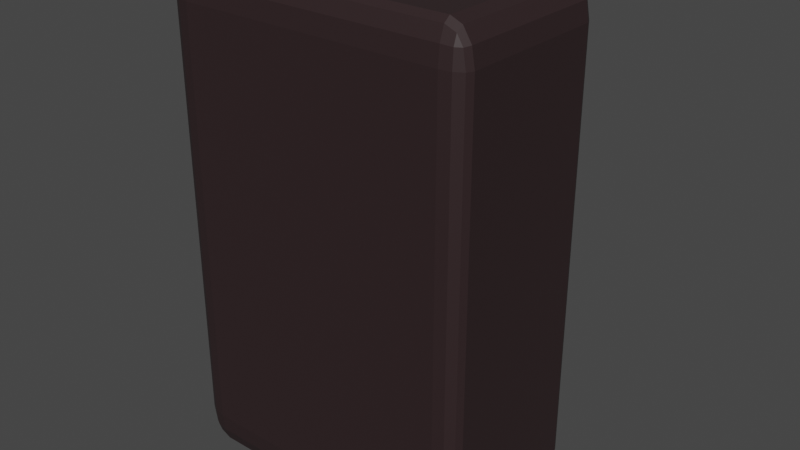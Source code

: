 # Source: chest_torch.blend  (saved by Blender 4.0.36; exported with 4.5.12 LTS)
import bpy
from mathutils import Matrix  # noqa: F401  (used for matrix-valued properties, if any)

bpy.ops.wm.read_factory_settings(use_empty=True)
scene = bpy.context.scene
scene.name = 'Scene'

# ---- collections
col_collection = bpy.data.collections.new('Collection'); scene.collection.children.link(col_collection)

# ---- materials (node trees are filled in below, after node groups)
mat_material = bpy.data.materials.new('Material')
mat_material.use_transparent_shadow = False
mat_material_001 = bpy.data.materials.new('Material.001')
mat_material_001.use_transparent_shadow = False

# ---- node groups
ng_auto_smooth = bpy.data.node_groups.new('Auto Smooth', 'GeometryNodeTree')
_s = ng_auto_smooth.interface.new_socket(name='Geometry', in_out='OUTPUT', socket_type='NodeSocketGeometry')
_s = ng_auto_smooth.interface.new_socket(name='Geometry', in_out='INPUT', socket_type='NodeSocketGeometry')
_s = ng_auto_smooth.interface.new_socket(name='Angle', in_out='INPUT', socket_type='NodeSocketFloat')
_s.subtype = 'ANGLE'
_s.min_value = 0.0
_s.max_value = 3.142
ng_auto_smooth.is_modifier = True
_N = ng_auto_smooth.nodes; _L = ng_auto_smooth.links
n0 = _N.new('NodeGroupOutput'); n0.name = 'Group Output'; n0.location = (480, -100)
n1 = _N.new('NodeGroupInput'); n1.name = 'Group Input'; n1.location = (-420, -300)
n2 = _N.new('NodeGroupInput'); n2.name = 'Group Input.001'; n2.location = (-60, -100)
n3 = _N.new('GeometryNodeSetShadeSmooth'); n3.name = 'Set Shade Smooth'; n3.location = (120, -100)
n3.domain = 'EDGE'
n4 = _N.new('GeometryNodeSetShadeSmooth'); n4.name = 'Set Shade Smooth.001'; n4.location = (300, -100)
n5 = _N.new('GeometryNodeInputMeshEdgeAngle'); n5.name = 'Edge Angle'; n5.location = (-420, -220)
n6 = _N.new('GeometryNodeInputEdgeSmooth'); n6.name = 'Is Edge Smooth'; n6.location = (-60, -160)
n7 = _N.new('GeometryNodeInputShadeSmooth'); n7.name = 'Is Face Smooth'; n7.location = (-240, -340)
n8 = _N.new('FunctionNodeBooleanMath'); n8.name = 'Boolean Math'; n8.location = (-60, -220)
n9 = _N.new('FunctionNodeCompare'); n9.name = 'Compare'; n9.location = (-240, -180)
n9.operation = 'LESS_EQUAL'
_L.new(n5.outputs[0], n9.inputs[0])
_L.new(n4.outputs[0], n0.inputs[0])
_L.new(n1.outputs[1], n9.inputs[1])
_L.new(n9.outputs[0], n8.inputs[0])
_L.new(n7.outputs[0], n8.inputs[1])
_L.new(n2.outputs[0], n3.inputs[0])
_L.new(n6.outputs[0], n3.inputs[1])
_L.new(n3.outputs[0], n4.inputs[0])
_L.new(n8.outputs[0], n3.inputs[2])
n0.is_active_output = True

# ---- material node trees
mat_material.use_nodes = True; mat_material.node_tree.nodes.clear()
_N = mat_material.node_tree.nodes; _L = mat_material.node_tree.links
n0 = _N.new('ShaderNodeBsdfPrincipled'); n0.name = 'Principled BSDF'; n0.location = (10, 300)
n0.inputs[0].default_value = (0.1078, 0.1078, 0.1078, 1.0)
n0.inputs[3].default_value = 1.45
n1 = _N.new('ShaderNodeOutputMaterial'); n1.name = 'Material Output'; n1.location = (300, 300)
_L.new(n0.outputs[0], n1.inputs[0])
n1.is_active_output = True
mat_material_001.use_nodes = True; mat_material_001.node_tree.nodes.clear()
_N = mat_material_001.node_tree.nodes; _L = mat_material_001.node_tree.links
n0 = _N.new('ShaderNodeBsdfPrincipled'); n0.name = 'Principled BSDF'; n0.location = (10, 300)
n0.inputs[0].default_value = (0.02877, 0.01613, 0.0173, 1.0)
n0.inputs[3].default_value = 1.45
n1 = _N.new('ShaderNodeOutputMaterial'); n1.name = 'Material Output'; n1.location = (300, 300)
_L.new(n0.outputs[0], n1.inputs[0])
n1.is_active_output = True

# ---- world
world_world = bpy.data.worlds.new('World'); scene.world = world_world
world_world.use_nodes = True; world_world.node_tree.nodes.clear()
_N = world_world.node_tree.nodes; _L = world_world.node_tree.links
n0 = _N.new('ShaderNodeOutputWorld'); n0.name = 'World Output'; n0.location = (300, 300)
n1 = _N.new('ShaderNodeBackground'); n1.name = 'Background'; n1.location = (10, 300)
n1.inputs[0].default_value = (0.05088, 0.05088, 0.05088, 1.0)
_L.new(n1.outputs[0], n0.inputs[0])
n0.is_active_output = True
world_world.color = (0.05088, 0.05088, 0.05088)
world_world.use_sun_shadow = False
world_world.sun_shadow_jitter_overblur = 0.0

# ---- meshes
me_v_lec = bpy.data.meshes.new('Válec')
me_v_lec.from_pydata([(0.2792, 1.403, -1.246), (-1.857e-07, 1.431, -1.246), (0.5476, 1.322, -1.246), (0.795, 1.19, -1.246), (1.012, 1.012, -1.246), (1.19, 0.795, -1.246), (1.322, 0.5476, -1.246), (1.403, 0.2792, -1.246), (1.431, -3.128e-08, -1.246), (1.403, -0.2792, -1.246), (1.322, -0.5476, -1.246), (1.19, -0.795, -1.246), (1.012, -1.012, -1.246), (0.795, -1.19, -1.246), (0.5476, -1.322, -1.246), (0.2792, -1.403, -1.246), (-3.108e-07, -1.431, -1.246), (-0.2792, -1.403, -1.246), (-0.5476, -1.322, -1.246), (-0.795, -1.19, -1.246), (-1.012, -1.012, -1.246), (-1.19, -0.795, -1.246), (-1.322, -0.5476, -1.246), (-1.403, -0.2792, -1.246), (-1.431, 4.833e-08, -1.246), (-1.403, 0.2792, -1.246), (-1.322, 0.5476, -1.246), (-1.19, 0.795, -1.246), (-1.012, 1.012, -1.246), (-0.795, 1.19, -1.246), (-0.5476, 1.322, -1.246), (-0.2792, 1.403, -1.246), (0.05236, 0.2632, -0.9599), (0.2649, 1.332, 1.318), (0.251, 1.262, 1.424), (0.2583, 1.299, 1.399), (0.2632, 1.323, 1.362), (-4.301e-07, 1.358, 1.318), (2.367e-06, 0.2684, -0.9599), (-4.415e-07, 1.349, 1.362), (-4.661e-07, 1.324, 1.399), (-4.995e-07, 1.287, 1.424), (0.1027, 0.248, -0.9599), (0.5197, 1.255, 1.318), (0.4924, 1.189, 1.424), (0.5067, 1.223, 1.399), (0.5163, 1.247, 1.362), (0.1491, 0.2232, -0.9599), (0.7545, 1.129, 1.318), (0.7149, 1.07, 1.424), (0.7357, 1.101, 1.399), (0.7496, 1.122, 1.362), (0.1898, 0.1898, -0.9599), (0.9602, 0.9602, 1.318), (0.9099, 0.9099, 1.424), (0.9363, 0.9363, 1.399), (0.954, 0.954, 1.362), (0.2232, 0.1491, -0.9599), (1.129, 0.7545, 1.318), (1.07, 0.7149, 1.424), (1.101, 0.7357, 1.399), (1.122, 0.7496, 1.362), (0.248, 0.1027, -0.9599), (1.255, 0.5197, 1.318), (1.189, 0.4924, 1.424), (1.223, 0.5067, 1.399), (1.247, 0.5163, 1.362), (0.2632, 0.05236, -0.9599), (1.332, 0.2649, 1.318), (1.262, 0.251, 1.424), (1.299, 0.2583, 1.399), (1.323, 0.2632, 1.362), (0.2684, 7.721e-09, -0.9599), (1.358, -2.798e-08, 1.318), (1.287, -2.411e-08, 1.424), (1.324, -2.621e-08, 1.399), (1.349, -2.749e-08, 1.362), (0.2632, -0.05236, -0.9599), (1.332, -0.2649, 1.318), (1.262, -0.251, 1.424), (1.299, -0.2583, 1.399), (1.323, -0.2632, 1.362), (0.248, -0.1027, -0.9599), (1.255, -0.5197, 1.318), (1.189, -0.4924, 1.424), (1.223, -0.5067, 1.399), (1.247, -0.5163, 1.362), (0.2232, -0.1491, -0.9599), (1.129, -0.7545, 1.318), (1.07, -0.7149, 1.424), (1.101, -0.7357, 1.399), (1.122, -0.7496, 1.362), (0.1898, -0.1898, -0.9599), (0.9602, -0.9602, 1.318), (0.9099, -0.9099, 1.424), (0.9363, -0.9363, 1.399), (0.954, -0.954, 1.362), (0.1491, -0.2232, -0.9599), (0.7545, -1.129, 1.318), (0.7149, -1.07, 1.424), (0.7357, -1.101, 1.399), (0.7496, -1.122, 1.362), (0.1027, -0.248, -0.9599), (0.5197, -1.255, 1.318), (0.4924, -1.189, 1.424), (0.5067, -1.223, 1.399), (0.5163, -1.247, 1.362), (0.05236, -0.2632, -0.9599), (0.2649, -1.332, 1.318), (0.251, -1.262, 1.424), (0.2583, -1.299, 1.399), (0.2632, -1.323, 1.362), (3.053e-06, -0.2684, -0.9599), (-5.488e-07, -1.358, 1.318), (-5.5e-07, -1.287, 1.424), (-5.522e-07, -1.324, 1.399), (-5.518e-07, -1.349, 1.362), (-0.05236, -0.2632, -0.9599), (-0.2649, -1.332, 1.318), (-0.251, -1.262, 1.424), (-0.2583, -1.299, 1.399), (-0.2632, -1.323, 1.362), (-0.1027, -0.248, -0.9599), (-0.5197, -1.255, 1.318), (-0.4924, -1.189, 1.424), (-0.5067, -1.223, 1.399), (-0.5163, -1.247, 1.362), (-0.1491, -0.2232, -0.9599), (-0.7545, -1.129, 1.318), (-0.7149, -1.07, 1.424), (-0.7357, -1.101, 1.399), (-0.7496, -1.122, 1.362), (-0.1898, -0.1898, -0.9599), (-0.9602, -0.9602, 1.318), (-0.9099, -0.9099, 1.424), (-0.9363, -0.9363, 1.399), (-0.954, -0.954, 1.362), (-0.2232, -0.1491, -0.9599), (-1.129, -0.7545, 1.318), (-1.07, -0.7149, 1.424), (-1.101, -0.7357, 1.399), (-1.122, -0.7496, 1.362), (-0.248, -0.1027, -0.9599), (-1.255, -0.5197, 1.318), (-1.189, -0.4924, 1.424), (-1.223, -0.5067, 1.399), (-1.247, -0.5163, 1.362), (-0.2632, -0.05236, -0.9599), (-1.332, -0.2649, 1.318), (-1.262, -0.251, 1.424), (-1.299, -0.2583, 1.399), (-1.323, -0.2632, 1.362), (-0.2684, 2.068e-08, -0.9599), (-1.358, 4.757e-08, 1.318), (-1.287, 4.673e-08, 1.424), (-1.324, 4.713e-08, 1.399), (-1.349, 4.748e-08, 1.362), (-0.2632, 0.05236, -0.9599), (-1.332, 0.2649, 1.318), (-1.262, 0.251, 1.424), (-1.299, 0.2583, 1.399), (-1.323, 0.2632, 1.362), (-0.248, 0.1027, -0.9599), (-1.255, 0.5197, 1.318), (-1.189, 0.4924, 1.424), (-1.223, 0.5067, 1.399), (-1.247, 0.5163, 1.362), (-0.2232, 0.1491, -0.9599), (-1.129, 0.7545, 1.318), (-1.07, 0.7149, 1.424), (-1.101, 0.7357, 1.399), (-1.122, 0.7496, 1.362), (-0.1898, 0.1898, -0.9599), (-0.9602, 0.9602, 1.318), (-0.9099, 0.9099, 1.424), (-0.9363, 0.9363, 1.399), (-0.954, 0.954, 1.362), (-0.1491, 0.2232, -0.9599), (-0.7545, 1.129, 1.318), (-0.7149, 1.07, 1.424), (-0.7357, 1.101, 1.399), (-0.7496, 1.122, 1.362), (-0.1027, 0.248, -0.9599), (-0.5197, 1.255, 1.318), (-0.4924, 1.189, 1.424), (-0.5067, 1.223, 1.399), (-0.5163, 1.247, 1.362), (-0.05236, 0.2632, -0.9599), (-0.2649, 1.332, 1.318), (-0.251, 1.262, 1.424), (-0.2583, 1.299, 1.399), (-0.2632, 1.323, 1.362), (-5.37e-07, 1.243, 1.428), (0.2424, 1.219, 1.428), (0.4755, 1.148, 1.428), (0.6903, 1.033, 1.428), (0.8786, 0.8786, 1.428), (1.033, 0.6903, 1.428), (1.148, 0.4755, 1.428), (1.219, 0.2424, 1.428), (1.243, -2.164e-08, 1.428), (1.219, -0.2424, 1.428), (1.148, -0.4755, 1.428), (1.033, -0.6903, 1.428), (0.8786, -0.8786, 1.428), (0.6903, -1.033, 1.428), (0.4755, -1.148, 1.428), (0.2424, -1.219, 1.428), (-5.454e-07, -1.243, 1.428), (-0.2424, -1.219, 1.428), (-0.4755, -1.148, 1.428), (-0.6903, -1.033, 1.428), (-0.8786, -0.8786, 1.428), (-1.033, -0.6903, 1.428), (-1.148, -0.4755, 1.428), (-1.219, -0.2424, 1.428), (-1.243, 4.634e-08, 1.428), (-1.219, 0.2424, 1.428), (-1.148, 0.4755, 1.428), (-1.033, 0.6903, 1.428), (-0.8786, 0.8786, 1.428), (-0.6903, 1.033, 1.428), (-0.4755, 1.148, 1.428), (-0.2424, 1.219, 1.428), (1.104e-06, 0.6468, 0.04046), (2.344e-06, 0.3516, -0.9071), (0.0686, 0.3449, -0.9071), (0.1262, 0.6343, 0.04046), (0.1346, 0.3248, -0.9071), (0.2475, 0.5975, 0.04046), (0.1953, 0.2924, -0.9071), (0.3593, 0.5378, 0.04046), (0.2486, 0.2486, -0.9071), (0.4573, 0.4573, 0.04046), (0.2924, 0.1953, -0.9071), (0.5378, 0.3593, 0.04046), (0.3248, 0.1346, -0.9071), (0.5975, 0.2475, 0.04046), (0.3449, 0.0686, -0.9071), (0.6343, 0.1262, 0.04046), (0.3516, 5.229e-09, -0.9071), (0.6468, -3.609e-09, 0.04046), (0.3449, -0.0686, -0.9071), (0.6343, -0.1262, 0.04046), (0.3248, -0.1346, -0.9071), (0.5975, -0.2475, 0.04046), (0.2924, -0.1953, -0.9071), (0.5378, -0.3593, 0.04046), (0.2486, -0.2486, -0.9071), (0.4573, -0.4573, 0.04046), (0.1953, -0.2924, -0.9071), (0.3593, -0.5378, 0.04046), (0.1346, -0.3248, -0.9071), (0.2475, -0.5975, 0.04046), (0.0686, -0.3449, -0.9071), (0.1262, -0.6343, 0.04046), (2.97e-06, -0.3516, -0.9071), (1.519e-06, -0.6468, 0.04046), (-0.06859, -0.3449, -0.9071), (-0.1262, -0.6343, 0.04046), (-0.1346, -0.3248, -0.9071), (-0.2475, -0.5975, 0.04046), (-0.1953, -0.2924, -0.9071), (-0.3593, -0.5378, 0.04046), (-0.2486, -0.2486, -0.9071), (-0.4573, -0.4573, 0.04046), (-0.2923, -0.1953, -0.9071), (-0.5378, -0.3593, 0.04046), (-0.3248, -0.1346, -0.9071), (-0.5975, -0.2475, 0.04046), (-0.3448, -0.0686, -0.9071), (-0.6343, -0.1262, 0.04046), (-0.3516, 2.286e-08, -0.9071), (-0.6467, 3.059e-08, 0.04046), (-0.3448, 0.0686, -0.9071), (-0.6343, 0.1262, 0.04046), (-0.3248, 0.1346, -0.9071), (-0.5975, 0.2475, 0.04046), (-0.2923, 0.1953, -0.9071), (-0.5378, 0.3593, 0.04046), (-0.2486, 0.2486, -0.9071), (-0.4573, 0.4573, 0.04046), (-0.1953, 0.2924, -0.9071), (-0.3593, 0.5378, 0.04046), (-0.1346, 0.3248, -0.9071), (-0.2475, 0.5975, 0.04046), (-0.06859, 0.3449, -0.9071), (-0.1262, 0.6343, 0.04046), (1.504e-06, 0.2242, -0.3709), (0.04373, 0.2199, -0.3709), (0.08579, 0.2071, -0.3709), (0.1245, 0.1864, -0.3709), (0.1585, 0.1585, -0.3709), (0.1864, 0.1245, -0.3709), (0.2071, 0.08578, -0.3709), (0.2199, 0.04373, -0.3709), (0.2242, 5.103e-08, -0.3709), (0.2199, -0.04373, -0.3709), (0.2071, -0.08578, -0.3709), (0.1864, -0.1245, -0.3709), (0.1585, -0.1585, -0.3709), (0.1245, -0.1864, -0.3709), (0.08578, -0.2071, -0.3709), (0.04373, -0.2199, -0.3709), (2.228e-06, -0.2242, -0.3709), (-0.04373, -0.2199, -0.3709), (-0.08578, -0.2071, -0.3709), (-0.1245, -0.1864, -0.3709), (-0.1585, -0.1585, -0.3709), (-0.1864, -0.1245, -0.3709), (-0.2071, -0.08578, -0.3709), (-0.2199, -0.04373, -0.3709), (-0.2242, 5.123e-08, -0.3709), (-0.2199, 0.04373, -0.3709), (-0.2071, 0.08578, -0.3709), (-0.1864, 0.1245, -0.3709), (-0.1585, 0.1585, -0.3709), (-0.1245, 0.1864, -0.3709), (-0.08578, 0.2071, -0.3709), (-0.04373, 0.2199, -0.3709), (-5.396e-07, 1.201, 1.417), (-4.846e-07, 1.136, 1.35), (-5.363e-07, 1.182, 1.406), (-5.247e-07, 1.163, 1.39), (-5.066e-07, 1.146, 1.37), (0.2216, 1.114, 1.35), (0.2344, 1.178, 1.417), (0.2237, 1.124, 1.37), (0.2268, 1.14, 1.39), (0.2306, 1.159, 1.406), (0.4347, 1.05, 1.35), (0.4598, 1.11, 1.417), (0.4387, 1.059, 1.37), (0.4449, 1.074, 1.39), (0.4523, 1.092, 1.406), (0.6311, 0.9445, 1.35), (0.6675, 0.999, 1.417), (0.6369, 0.9532, 1.37), (0.6459, 0.9666, 1.39), (0.6566, 0.9827, 1.406), (0.8033, 0.8033, 1.35), (0.8496, 0.8496, 1.417), (0.8107, 0.8107, 1.37), (0.822, 0.822, 1.39), (0.8357, 0.8357, 1.406), (0.9445, 0.6311, 1.35), (0.999, 0.6675, 1.417), (0.9532, 0.6369, 1.37), (0.9666, 0.6459, 1.39), (0.9827, 0.6566, 1.406), (1.05, 0.4347, 1.35), (1.11, 0.4598, 1.417), (1.059, 0.4387, 1.37), (1.074, 0.4449, 1.39), (1.092, 0.4523, 1.406), (1.114, 0.2216, 1.35), (1.178, 0.2344, 1.417), (1.124, 0.2237, 1.37), (1.14, 0.2268, 1.39), (1.159, 0.2306, 1.406), (1.136, -1.826e-08, 1.35), (1.201, -2.04e-08, 1.417), (1.146, -1.858e-08, 1.37), (1.163, -1.914e-08, 1.39), (1.182, -1.975e-08, 1.406), (1.114, -0.2216, 1.35), (1.178, -0.2344, 1.417), (1.124, -0.2237, 1.37), (1.14, -0.2268, 1.39), (1.159, -0.2306, 1.406), (1.05, -0.4347, 1.35), (1.11, -0.4598, 1.417), (1.059, -0.4387, 1.37), (1.074, -0.4449, 1.39), (1.092, -0.4523, 1.406), (0.9445, -0.6311, 1.35), (0.999, -0.6675, 1.417), (0.9532, -0.6369, 1.37), (0.9666, -0.6459, 1.39), (0.9827, -0.6566, 1.406), (0.8033, -0.8033, 1.35), (0.8496, -0.8496, 1.417), (0.8107, -0.8107, 1.37), (0.822, -0.822, 1.39), (0.8357, -0.8357, 1.406), (0.6311, -0.9445, 1.35), (0.6675, -0.999, 1.417), (0.6369, -0.9532, 1.37), (0.6459, -0.9666, 1.39), (0.6566, -0.9827, 1.406), (0.4347, -1.05, 1.35), (0.4598, -1.11, 1.417), (0.4387, -1.059, 1.37), (0.4449, -1.074, 1.39), (0.4523, -1.092, 1.406), (0.2216, -1.114, 1.35), (0.2344, -1.178, 1.417), (0.2237, -1.124, 1.37), (0.2268, -1.14, 1.39), (0.2306, -1.159, 1.406), (-4.198e-07, -1.136, 1.35), (-5.2e-07, -1.201, 1.417), (-4.491e-07, -1.146, 1.37), (-4.784e-07, -1.163, 1.39), (-5.033e-07, -1.182, 1.406), (-0.2216, -1.114, 1.35), (-0.2344, -1.178, 1.417), (-0.2237, -1.124, 1.37), (-0.2268, -1.14, 1.39), (-0.2306, -1.159, 1.406), (-0.4347, -1.05, 1.35), (-0.4598, -1.11, 1.417), (-0.4387, -1.059, 1.37), (-0.4449, -1.074, 1.39), (-0.4523, -1.092, 1.406), (-0.6311, -0.9445, 1.35), (-0.6675, -0.999, 1.417), (-0.6369, -0.9532, 1.37), (-0.6459, -0.9666, 1.39), (-0.6566, -0.9827, 1.406), (-0.8033, -0.8033, 1.35), (-0.8496, -0.8496, 1.417), (-0.8107, -0.8107, 1.37), (-0.822, -0.822, 1.39), (-0.8357, -0.8357, 1.406), (-0.9445, -0.6311, 1.35), (-0.999, -0.6675, 1.417), (-0.9532, -0.6369, 1.37), (-0.9666, -0.6459, 1.39), (-0.9827, -0.6566, 1.406), (-1.05, -0.4347, 1.35), (-1.11, -0.4598, 1.417), (-1.059, -0.4387, 1.37), (-1.074, -0.4449, 1.39), (-1.092, -0.4523, 1.406), (-1.114, -0.2216, 1.35), (-1.178, -0.2344, 1.417), (-1.124, -0.2237, 1.37), (-1.14, -0.2268, 1.39), (-1.159, -0.2306, 1.406), (-1.136, 4.341e-08, 1.35), (-1.201, 4.512e-08, 1.417), (-1.146, 4.368e-08, 1.37), (-1.163, 4.411e-08, 1.39), (-1.182, 4.46e-08, 1.406), (-1.114, 0.2216, 1.35), (-1.178, 0.2344, 1.417), (-1.124, 0.2237, 1.37), (-1.14, 0.2268, 1.39), (-1.159, 0.2306, 1.406), (-1.05, 0.4347, 1.35), (-1.11, 0.4598, 1.417), (-1.059, 0.4387, 1.37), (-1.074, 0.4449, 1.39), (-1.092, 0.4523, 1.406), (-0.9445, 0.6311, 1.35), (-0.999, 0.6675, 1.417), (-0.9532, 0.6369, 1.37), (-0.9666, 0.6459, 1.39), (-0.9827, 0.6566, 1.406), (-0.8033, 0.8033, 1.35), (-0.8496, 0.8496, 1.417), (-0.8107, 0.8107, 1.37), (-0.822, 0.822, 1.39), (-0.8357, 0.8357, 1.406), (-0.6311, 0.9445, 1.35), (-0.6675, 0.999, 1.417), (-0.6369, 0.9532, 1.37), (-0.6459, 0.9666, 1.39), (-0.6566, 0.9827, 1.406), (-0.4347, 1.05, 1.35), (-0.4598, 1.11, 1.417), (-0.4387, 1.059, 1.37), (-0.4449, 1.074, 1.39), (-0.4523, 1.092, 1.406), (-0.2216, 1.114, 1.35), (-0.2344, 1.178, 1.417), (-0.2237, 1.124, 1.37), (-0.2268, 1.14, 1.39), (-0.2306, 1.159, 1.406), (1.392e-06, 0.2684, -0.4064), (0.05236, 0.2632, -0.4064), (0.1027, 0.248, -0.4064), (0.1491, 0.2232, -0.4064), (0.1898, 0.1898, -0.4064), (0.2232, 0.1491, -0.4064), (0.248, 0.1027, -0.4064), (0.2632, 0.05236, -0.4064), (0.2684, 1.129e-08, -0.4064), (0.2632, -0.05236, -0.4064), (0.248, -0.1027, -0.4064), (0.2232, -0.1491, -0.4064), (0.1898, -0.1898, -0.4064), (0.1491, -0.2232, -0.4064), (0.1027, -0.248, -0.4064), (0.05236, -0.2632, -0.4064), (2.077e-06, -0.2684, -0.4064), (-0.05236, -0.2632, -0.4064), (-0.1027, -0.248, -0.4064), (-0.1491, -0.2232, -0.4064), (-0.1898, -0.1898, -0.4064), (-0.2232, -0.1491, -0.4064), (-0.248, -0.1027, -0.4064), (-0.2632, -0.05236, -0.4064), (-0.2684, 2.424e-08, -0.4064), (-0.2632, 0.05236, -0.4064), (-0.248, 0.1027, -0.4064), (-0.2232, 0.1491, -0.4064), (-0.1898, 0.1898, -0.4064), (-0.1491, 0.2232, -0.4064), (-0.1027, 0.248, -0.4064), (-0.05236, 0.2632, -0.4064), (-2.734e-07, 1.135, 1.117), (0.2214, 1.113, 1.117), (-0.2214, 1.113, 1.117), (0.4343, 1.048, 1.117), (0.6305, 0.9436, 1.117), (0.8024, 0.8024, 1.117), (0.9436, 0.6305, 1.117), (1.048, 0.4343, 1.117), (1.113, 0.2214, 1.117), (1.135, -1.896e-08, 1.117), (1.113, -0.2214, 1.117), (1.048, -0.4343, 1.117), (0.9436, -0.6305, 1.117), (0.8024, -0.8024, 1.117), (0.6305, -0.9436, 1.117), (0.4343, -1.048, 1.117), (0.2214, -1.113, 1.117), (-1.737e-07, -1.135, 1.117), (-0.2214, -1.113, 1.117), (-0.4343, -1.048, 1.117), (-0.6305, -0.9436, 1.117), (-0.8024, -0.8024, 1.117), (-0.9436, -0.6305, 1.117), (-1.048, -0.4343, 1.117), (-1.113, -0.2214, 1.117), (-1.135, 4.256e-08, 1.117), (-1.113, 0.2214, 1.117), (-1.048, 0.4343, 1.117), (-0.9436, 0.6305, 1.117), (-0.8024, 0.8024, 1.117), (-0.6305, 0.9436, 1.117), (-0.4343, 1.048, 1.117)], [], [(24, 23, 148, 153), (0, 2, 3, 4, 5, 6, 7, 8, 9, 10, 11, 12, 13, 14, 15, 16, 17, 18, 19, 20, 21, 22, 23, 24, 25, 26, 27, 28, 29, 30, 31, 1), (2, 0, 33, 43), (11, 10, 83, 88), (25, 24, 153, 158), (12, 11, 88, 93), (26, 25, 158, 163), (13, 12, 93, 98), (27, 26, 163, 168), (14, 13, 98, 103), (28, 27, 168, 173), (15, 14, 103, 108), (142, 137, 501, 502), (29, 28, 173, 178), (16, 15, 108, 113), (1, 31, 188, 37), (30, 29, 178, 183), (17, 16, 113, 118), (4, 3, 48, 53), (31, 30, 183, 188), (18, 17, 118, 123), (5, 4, 53, 58), (19, 18, 123, 128), (6, 5, 58, 63), (3, 2, 43, 48), (20, 19, 128, 133), (7, 6, 63, 68), (21, 20, 133, 138), (8, 7, 68, 73), (22, 21, 138, 143), (9, 8, 73, 78), (23, 22, 143, 148), (10, 9, 78, 83), (33, 37, 39, 36), (36, 39, 40, 35), (35, 40, 41, 34), (34, 41, 192, 193), (43, 33, 36, 46), (46, 36, 35, 45), (45, 35, 34, 44), (44, 34, 193, 194), (48, 43, 46, 51), (51, 46, 45, 50), (50, 45, 44, 49), (49, 44, 194, 195), (53, 48, 51, 56), (56, 51, 50, 55), (55, 50, 49, 54), (54, 49, 195, 196), (58, 53, 56, 61), (61, 56, 55, 60), (60, 55, 54, 59), (59, 54, 196, 197), (63, 58, 61, 66), (66, 61, 60, 65), (65, 60, 59, 64), (64, 59, 197, 198), (68, 63, 66, 71), (71, 66, 65, 70), (70, 65, 64, 69), (69, 64, 198, 199), (73, 68, 71, 76), (76, 71, 70, 75), (75, 70, 69, 74), (74, 69, 199, 200), (78, 73, 76, 81), (81, 76, 75, 80), (80, 75, 74, 79), (79, 74, 200, 201), (83, 78, 81, 86), (86, 81, 80, 85), (85, 80, 79, 84), (84, 79, 201, 202), (88, 83, 86, 91), (91, 86, 85, 90), (90, 85, 84, 89), (89, 84, 202, 203), (93, 88, 91, 96), (96, 91, 90, 95), (95, 90, 89, 94), (94, 89, 203, 204), (98, 93, 96, 101), (101, 96, 95, 100), (100, 95, 94, 99), (99, 94, 204, 205), (103, 98, 101, 106), (106, 101, 100, 105), (105, 100, 99, 104), (104, 99, 205, 206), (108, 103, 106, 111), (111, 106, 105, 110), (110, 105, 104, 109), (109, 104, 206, 207), (113, 108, 111, 116), (116, 111, 110, 115), (115, 110, 109, 114), (114, 109, 207, 208), (118, 113, 116, 121), (121, 116, 115, 120), (120, 115, 114, 119), (119, 114, 208, 209), (123, 118, 121, 126), (126, 121, 120, 125), (125, 120, 119, 124), (124, 119, 209, 210), (128, 123, 126, 131), (131, 126, 125, 130), (130, 125, 124, 129), (129, 124, 210, 211), (133, 128, 131, 136), (136, 131, 130, 135), (135, 130, 129, 134), (134, 129, 211, 212), (138, 133, 136, 141), (141, 136, 135, 140), (140, 135, 134, 139), (139, 134, 212, 213), (143, 138, 141, 146), (146, 141, 140, 145), (145, 140, 139, 144), (144, 139, 213, 214), (148, 143, 146, 151), (151, 146, 145, 150), (150, 145, 144, 149), (149, 144, 214, 215), (153, 148, 151, 156), (156, 151, 150, 155), (155, 150, 149, 154), (154, 149, 215, 216), (158, 153, 156, 161), (161, 156, 155, 160), (160, 155, 154, 159), (159, 154, 216, 217), (163, 158, 161, 166), (166, 161, 160, 165), (165, 160, 159, 164), (164, 159, 217, 218), (168, 163, 166, 171), (171, 166, 165, 170), (170, 165, 164, 169), (169, 164, 218, 219), (173, 168, 171, 176), (176, 171, 170, 175), (175, 170, 169, 174), (174, 169, 219, 220), (178, 173, 176, 181), (181, 176, 175, 180), (180, 175, 174, 179), (179, 174, 220, 221), (183, 178, 181, 186), (186, 181, 180, 185), (185, 180, 179, 184), (184, 179, 221, 222), (188, 183, 186, 191), (191, 186, 185, 190), (190, 185, 184, 189), (189, 184, 222, 223), (37, 188, 191, 39), (39, 191, 190, 40), (40, 190, 189, 41), (41, 189, 223, 192), (0, 1, 37, 33), (514, 512, 321, 475), (515, 516, 335, 330), (516, 517, 340, 335), (517, 518, 345, 340), (518, 519, 350, 345), (519, 520, 355, 350), (520, 521, 360, 355), (521, 522, 365, 360), (522, 523, 370, 365), (523, 524, 375, 370), (524, 525, 380, 375), (525, 526, 385, 380), (526, 527, 390, 385), (527, 528, 395, 390), (528, 529, 400, 395), (529, 530, 405, 400), (530, 531, 410, 405), (531, 532, 415, 410), (532, 533, 420, 415), (533, 534, 425, 420), (534, 535, 430, 425), (535, 536, 435, 430), (536, 537, 440, 435), (537, 538, 445, 440), (538, 539, 450, 445), (539, 540, 455, 450), (540, 541, 460, 455), (541, 542, 465, 460), (542, 543, 470, 465), (543, 514, 475, 470), (513, 515, 330, 325), (320, 326, 193, 192), (326, 331, 194, 193), (331, 336, 195, 194), (336, 341, 196, 195), (341, 346, 197, 196), (346, 351, 198, 197), (351, 356, 199, 198), (356, 361, 200, 199), (361, 366, 201, 200), (366, 371, 202, 201), (371, 376, 203, 202), (376, 381, 204, 203), (381, 386, 205, 204), (386, 391, 206, 205), (391, 396, 207, 206), (396, 401, 208, 207), (401, 406, 209, 208), (406, 411, 210, 209), (411, 416, 211, 210), (416, 421, 212, 211), (421, 426, 213, 212), (426, 431, 214, 213), (431, 436, 215, 214), (436, 441, 216, 215), (441, 446, 217, 216), (446, 451, 218, 217), (451, 456, 219, 218), (456, 461, 220, 219), (461, 466, 221, 220), (466, 471, 222, 221), (471, 476, 223, 222), (476, 320, 192, 223), (187, 38, 225, 286), (282, 284, 285, 543, 542, 283), (182, 187, 286, 284), (280, 282, 283, 542, 541, 281), (177, 182, 284, 282), (278, 280, 281, 541, 540, 279), (172, 177, 282, 280), (276, 278, 279, 540, 539, 277), (167, 172, 280, 278), (274, 276, 277, 539, 538, 275), (162, 167, 278, 276), (272, 274, 275, 538, 537, 273), (157, 162, 276, 274), (270, 272, 273, 537, 536, 271), (152, 157, 274, 272), (268, 270, 271, 536, 535, 269), (147, 152, 272, 270), (266, 268, 269, 535, 534, 267), (142, 147, 270, 268), (264, 266, 267, 534, 533, 265), (137, 142, 268, 266), (262, 264, 265, 533, 532, 263), (132, 137, 266, 264), (260, 262, 263, 532, 531, 261), (127, 132, 264, 262), (258, 260, 261, 531, 530, 259), (122, 127, 262, 260), (252, 254, 255, 528, 527, 253), (117, 122, 260, 258), (250, 252, 253, 527, 526, 251), (112, 117, 258, 256), (254, 256, 257, 529, 528, 255), (107, 112, 256, 254), (286, 225, 224, 512, 514, 287), (102, 107, 254, 252), (248, 250, 251, 526, 525, 249), (97, 102, 252, 250), (246, 248, 249, 525, 524, 247), (92, 97, 250, 248), (244, 246, 247, 524, 523, 245), (87, 92, 248, 246), (242, 244, 245, 523, 522, 243), (82, 87, 246, 244), (240, 242, 243, 522, 521, 241), (77, 82, 244, 242), (238, 240, 241, 521, 520, 239), (72, 77, 242, 240), (236, 238, 239, 520, 519, 237), (67, 72, 240, 238), (234, 236, 237, 519, 518, 235), (62, 67, 238, 236), (232, 234, 235, 518, 517, 233), (57, 62, 236, 234), (230, 232, 233, 517, 516, 231), (52, 57, 234, 232), (228, 230, 231, 516, 515, 229), (47, 52, 232, 230), (226, 228, 229, 515, 513, 227), (42, 47, 230, 228), (225, 226, 227, 513, 512, 224), (32, 42, 228, 226), (284, 286, 287, 514, 543, 285), (38, 32, 226, 225), (289, 288, 319, 318, 317, 316, 315, 314, 313, 312, 311, 310, 309, 308, 307, 306, 305, 304, 303, 302, 301, 300, 299, 298, 297, 296, 295, 294, 293, 292, 291, 290), (77, 72, 488, 489), (147, 142, 502, 503), (82, 77, 489, 490), (152, 147, 503, 504), (87, 82, 490, 491), (157, 152, 504, 505), (92, 87, 491, 492), (162, 157, 505, 506), (97, 92, 492, 493), (167, 162, 506, 507), (102, 97, 493, 494), (32, 38, 480, 481), (172, 167, 507, 508), (107, 102, 494, 495), (42, 32, 481, 482), (177, 172, 508, 509), (112, 107, 495, 496), (47, 42, 482, 483), (182, 177, 509, 510), (117, 112, 496, 497), (52, 47, 483, 484), (187, 182, 510, 511), (122, 117, 497, 498), (57, 52, 484, 485), (38, 187, 511, 480), (127, 122, 498, 499), (62, 57, 485, 486), (132, 127, 499, 500), (67, 62, 486, 487), (137, 132, 500, 501), (72, 67, 487, 488), (321, 325, 327, 324), (324, 327, 328, 323), (323, 328, 329, 322), (322, 329, 326, 320), (325, 330, 332, 327), (327, 332, 333, 328), (328, 333, 334, 329), (329, 334, 331, 326), (330, 335, 337, 332), (332, 337, 338, 333), (333, 338, 339, 334), (334, 339, 336, 331), (335, 340, 342, 337), (337, 342, 343, 338), (338, 343, 344, 339), (339, 344, 341, 336), (340, 345, 347, 342), (342, 347, 348, 343), (343, 348, 349, 344), (344, 349, 346, 341), (345, 350, 352, 347), (347, 352, 353, 348), (348, 353, 354, 349), (349, 354, 351, 346), (350, 355, 357, 352), (352, 357, 358, 353), (353, 358, 359, 354), (354, 359, 356, 351), (355, 360, 362, 357), (357, 362, 363, 358), (358, 363, 364, 359), (359, 364, 361, 356), (360, 365, 367, 362), (362, 367, 368, 363), (363, 368, 369, 364), (364, 369, 366, 361), (365, 370, 372, 367), (367, 372, 373, 368), (368, 373, 374, 369), (369, 374, 371, 366), (370, 375, 377, 372), (372, 377, 378, 373), (373, 378, 379, 374), (374, 379, 376, 371), (375, 380, 382, 377), (377, 382, 383, 378), (378, 383, 384, 379), (379, 384, 381, 376), (380, 385, 387, 382), (382, 387, 388, 383), (383, 388, 389, 384), (384, 389, 386, 381), (385, 390, 392, 387), (387, 392, 393, 388), (388, 393, 394, 389), (389, 394, 391, 386), (390, 395, 397, 392), (392, 397, 398, 393), (393, 398, 399, 394), (394, 399, 396, 391), (395, 400, 402, 397), (397, 402, 403, 398), (398, 403, 404, 399), (399, 404, 401, 396), (400, 405, 407, 402), (402, 407, 408, 403), (403, 408, 409, 404), (404, 409, 406, 401), (405, 410, 412, 407), (407, 412, 413, 408), (408, 413, 414, 409), (409, 414, 411, 406), (410, 415, 417, 412), (412, 417, 418, 413), (413, 418, 419, 414), (414, 419, 416, 411), (415, 420, 422, 417), (417, 422, 423, 418), (418, 423, 424, 419), (419, 424, 421, 416), (420, 425, 427, 422), (422, 427, 428, 423), (423, 428, 429, 424), (424, 429, 426, 421), (425, 430, 432, 427), (427, 432, 433, 428), (428, 433, 434, 429), (429, 434, 431, 426), (430, 435, 437, 432), (432, 437, 438, 433), (433, 438, 439, 434), (434, 439, 436, 431), (435, 440, 442, 437), (437, 442, 443, 438), (438, 443, 444, 439), (439, 444, 441, 436), (440, 445, 447, 442), (442, 447, 448, 443), (443, 448, 449, 444), (444, 449, 446, 441), (445, 450, 452, 447), (447, 452, 453, 448), (448, 453, 454, 449), (449, 454, 451, 446), (450, 455, 457, 452), (452, 457, 458, 453), (453, 458, 459, 454), (454, 459, 456, 451), (455, 460, 462, 457), (457, 462, 463, 458), (458, 463, 464, 459), (459, 464, 461, 456), (460, 465, 467, 462), (462, 467, 468, 463), (463, 468, 469, 464), (464, 469, 466, 461), (465, 470, 472, 467), (467, 472, 473, 468), (468, 473, 474, 469), (469, 474, 471, 466), (470, 475, 477, 472), (472, 477, 478, 473), (473, 478, 479, 474), (474, 479, 476, 471), (475, 321, 324, 477), (477, 324, 323, 478), (478, 323, 322, 479), (479, 322, 320, 476), (512, 513, 325, 321), (288, 289, 481, 480), (289, 290, 482, 481), (290, 291, 483, 482), (291, 292, 484, 483), (292, 293, 485, 484), (293, 294, 486, 485), (294, 295, 487, 486), (295, 296, 488, 487), (296, 297, 489, 488), (297, 298, 490, 489), (298, 299, 491, 490), (299, 300, 492, 491), (300, 301, 493, 492), (301, 302, 494, 493), (302, 303, 495, 494), (303, 304, 496, 495), (304, 305, 497, 496), (305, 306, 498, 497), (306, 307, 499, 498), (307, 308, 500, 499), (308, 309, 501, 500), (309, 310, 502, 501), (310, 311, 503, 502), (311, 312, 504, 503), (312, 313, 505, 504), (313, 314, 506, 505), (314, 315, 507, 506), (315, 316, 508, 507), (316, 317, 509, 508), (317, 318, 510, 509), (318, 319, 511, 510), (319, 288, 480, 511), (256, 258, 259, 530, 529, 257)])
me_v_lec.polygons.foreach_set('use_smooth', [True] * 482)
_uv = me_v_lec.uv_layers.new(name='UVMapa')
_uv.uv.foreach_set('vector', [0.25, 1.0, 0.2812, 1.0, 0.2812, 1.0, 0.25, 1.0, 0.9688, 1.0, 0.9375, 1.0, 0.9062, 1.0, 0.875, 1.0, 0.8438, 1.0, 0.8125, 1.0, 0.7812, 1.0, 0.75, 1.0, 0.7188, 1.0, 0.6875, 1.0, 0.6562, 1.0, 0.625, 1.0, 0.5938, 1.0, 0.5625, 1.0, 0.5312, 1.0, 0.5, 1.0, 0.4688, 1.0, 0.4375, 1.0, 0.4062, 1.0, 0.375, 1.0, 0.3438, 1.0, 0.3125, 1.0, 0.2812, 1.0, 0.25, 1.0, 0.2188, 1.0, 0.1875, 1.0, 0.1562, 1.0, 0.125, 1.0, 0.09375, 1.0, 0.0625, 1.0, 0.03125, 1.0, 0.0, 1.0, 0.9375, 1.0, 0.9688, 1.0, 0.9688, 1.0, 0.9375, 1.0, 0.6562, 1.0, 0.6875, 1.0, 0.6875, 1.0, 0.6562, 1.0, 0.2188, 1.0, 0.25, 1.0, 0.25, 1.0, 0.2187, 1.0, 0.625, 1.0, 0.6562, 1.0, 0.6562, 1.0, 0.625, 1.0, 0.1875, 1.0, 0.2188, 1.0, 0.2188, 1.0, 0.1875, 1.0, 0.5938, 1.0, 0.625, 1.0, 0.625, 1.0, 0.5937, 1.0, 0.1562, 1.0, 0.1875, 1.0, 0.1875, 1.0, 0.1562, 1.0, 0.5625, 1.0, 0.5938, 1.0, 0.5938, 1.0, 0.5625, 1.0, 0.125, 1.0, 0.1562, 1.0, 0.1562, 1.0, 0.125, 1.0, 0.5312, 1.0, 0.5625, 1.0, 0.5625, 1.0, 0.5312, 1.0, 0.2062, 0.2318, 0.2106, 0.2236, 0.2106, 0.2236, 0.2062, 0.2318, 0.09375, 1.0, 0.125, 1.0, 0.125, 1.0, 0.09375, 1.0, 0.5, 1.0, 0.5312, 1.0, 0.5312, 1.0, 0.5, 1.0, 0.0, 1.0, 0.03125, 1.0, 0.03125, 1.0, 0.0, 1.0, 0.0625, 1.0, 0.09375, 1.0, 0.09375, 1.0, 0.0625, 1.0, 0.4688, 1.0, 0.5, 1.0, 0.5, 1.0, 0.4687, 1.0, 0.875, 1.0, 0.9062, 1.0, 0.9062, 1.0, 0.875, 1.0, 0.03125, 1.0, 0.0625, 1.0, 0.0625, 1.0, 0.03125, 1.0, 0.4375, 1.0, 0.4688, 1.0, 0.4688, 1.0, 0.4375, 1.0, 0.8438, 1.0, 0.875, 1.0, 0.875, 1.0, 0.8438, 1.0, 0.4062, 1.0, 0.4375, 1.0, 0.4375, 1.0, 0.4062, 1.0, 0.8125, 1.0, 0.8438, 1.0, 0.8438, 1.0, 0.8125, 1.0, 0.9062, 1.0, 0.9375, 1.0, 0.9375, 1.0, 0.9063, 1.0, 0.375, 1.0, 0.4062, 1.0, 0.4062, 1.0, 0.375, 1.0, 0.7812, 1.0, 0.8125, 1.0, 0.8125, 1.0, 0.7812, 1.0, 0.3438, 1.0, 0.375, 1.0, 0.375, 1.0, 0.3438, 1.0, 0.75, 1.0, 0.7812, 1.0, 0.7812, 1.0, 0.75, 1.0, 0.3125, 1.0, 0.3438, 1.0, 0.3438, 1.0, 0.3125, 1.0, 0.7188, 1.0, 0.75, 1.0, 0.75, 1.0, 0.7188, 1.0, 0.2812, 1.0, 0.3125, 1.0, 0.3125, 1.0, 0.2812, 1.0, 0.6875, 1.0, 0.7188, 1.0, 0.7188, 1.0, 0.6875, 1.0, 0.9688, 1.0, 1.0, 1.0, 0.9999, 1.0, 0.9689, 1.0, 0.9689, 1.0, 0.9999, 1.0, 0.9996, 1.0, 0.9691, 1.0, 0.2962, 0.4854, 0.2506, 0.4899, 0.25, 0.4774, 0.2944, 0.473, 0.2944, 0.473, 0.25, 0.4774, 0.25, 0.4696, 0.2928, 0.4654, 0.9375, 1.0, 0.9688, 1.0, 0.9686, 1.0, 0.9376, 1.0, 0.9376, 1.0, 0.9686, 1.0, 0.9684, 1.0, 0.9379, 1.0, 0.3413, 0.4719, 0.2974, 0.4852, 0.2944, 0.473, 0.337, 0.4601, 0.337, 0.4601, 0.2944, 0.473, 0.2928, 0.4654, 0.334, 0.4529, 0.9063, 1.0, 0.9375, 1.0, 0.9374, 1.0, 0.9064, 1.0, 0.9064, 1.0, 0.9374, 1.0, 0.9371, 1.0, 0.9066, 1.0, 0.3828, 0.4498, 0.3424, 0.4715, 0.337, 0.4601, 0.3763, 0.4391, 0.3763, 0.4391, 0.337, 0.4601, 0.334, 0.4529, 0.372, 0.4326, 0.875, 1.0, 0.9062, 1.0, 0.9061, 1.0, 0.8751, 1.0, 0.8751, 1.0, 0.9061, 1.0, 0.9059, 1.0, 0.8754, 1.0, 0.4193, 0.4201, 0.3838, 0.4492, 0.3763, 0.4391, 0.4108, 0.4108, 0.4108, 0.4108, 0.3763, 0.4391, 0.372, 0.4326, 0.4053, 0.4053, 0.8438, 1.0, 0.875, 1.0, 0.8749, 1.0, 0.8439, 1.0, 0.8439, 1.0, 0.8749, 1.0, 0.8746, 1.0, 0.8441, 1.0, 0.4492, 0.3838, 0.4201, 0.4193, 0.4108, 0.4108, 0.4391, 0.3763, 0.4391, 0.3763, 0.4108, 0.4108, 0.4053, 0.4053, 0.4326, 0.372, 0.8125, 1.0, 0.8438, 1.0, 0.8436, 1.0, 0.8126, 1.0, 0.8126, 1.0, 0.8436, 1.0, 0.8434, 1.0, 0.8129, 1.0, 0.4715, 0.3424, 0.4498, 0.3828, 0.4391, 0.3763, 0.4601, 0.337, 0.4601, 0.337, 0.4391, 0.3763, 0.4326, 0.372, 0.4529, 0.334, 0.7812, 1.0, 0.8125, 1.0, 0.8124, 1.0, 0.7814, 1.0, 0.7814, 1.0, 0.8124, 1.0, 0.8121, 1.0, 0.7816, 1.0, 0.4852, 0.2974, 0.4719, 0.3413, 0.4601, 0.337, 0.473, 0.2944, 0.473, 0.2944, 0.4601, 0.337, 0.4529, 0.334, 0.4654, 0.2928, 0.75, 1.0, 0.7812, 1.0, 0.7811, 1.0, 0.7501, 1.0, 0.7501, 1.0, 0.7811, 1.0, 0.7809, 1.0, 0.7504, 1.0, 0.4899, 0.2506, 0.4854, 0.2962, 0.473, 0.2944, 0.4774, 0.25, 0.4774, 0.25, 0.473, 0.2944, 0.4654, 0.2928, 0.4696, 0.25, 0.7188, 1.0, 0.75, 1.0, 0.7499, 1.0, 0.7189, 1.0, 0.7189, 1.0, 0.7499, 1.0, 0.7496, 1.0, 0.7191, 1.0, 0.4854, 0.2038, 0.4899, 0.2494, 0.4774, 0.25, 0.473, 0.2056, 0.473, 0.2056, 0.4774, 0.25, 0.4696, 0.25, 0.4654, 0.2072, 0.6875, 1.0, 0.7188, 1.0, 0.7186, 1.0, 0.6876, 1.0, 0.6876, 1.0, 0.7186, 1.0, 0.7184, 1.0, 0.6879, 1.0, 0.4719, 0.1587, 0.4852, 0.2026, 0.473, 0.2056, 0.4601, 0.163, 0.4601, 0.163, 0.473, 0.2056, 0.4654, 0.2072, 0.4529, 0.166, 0.6562, 1.0, 0.6875, 1.0, 0.6874, 1.0, 0.6564, 1.0, 0.6564, 1.0, 0.6874, 1.0, 0.6871, 1.0, 0.6566, 1.0, 0.4498, 0.1172, 0.4715, 0.1576, 0.4601, 0.163, 0.4391, 0.1237, 0.4391, 0.1237, 0.4601, 0.163, 0.4529, 0.166, 0.4326, 0.128, 0.625, 1.0, 0.6562, 1.0, 0.6561, 1.0, 0.6251, 1.0, 0.6251, 1.0, 0.6561, 1.0, 0.6559, 1.0, 0.6254, 1.0, 0.4201, 0.08075, 0.4492, 0.1162, 0.4391, 0.1237, 0.4108, 0.0892, 0.4108, 0.0892, 0.4391, 0.1237, 0.4326, 0.128, 0.4053, 0.09472, 0.5937, 1.0, 0.625, 1.0, 0.6249, 1.0, 0.5939, 1.0, 0.5939, 1.0, 0.6249, 1.0, 0.6246, 1.0, 0.5941, 1.0, 0.3838, 0.05082, 0.4193, 0.07992, 0.4108, 0.0892, 0.3763, 0.06092, 0.3763, 0.06092, 0.4108, 0.0892, 0.4053, 0.09472, 0.372, 0.06741, 0.5625, 1.0, 0.5938, 1.0, 0.5936, 1.0, 0.5626, 1.0, 0.5626, 1.0, 0.5936, 1.0, 0.5934, 1.0, 0.5629, 1.0, 0.3424, 0.02854, 0.3828, 0.05017, 0.3763, 0.06092, 0.337, 0.0399, 0.337, 0.0399, 0.3763, 0.06092, 0.372, 0.06741, 0.334, 0.04711, 0.5312, 1.0, 0.5625, 1.0, 0.5624, 1.0, 0.5314, 1.0, 0.5314, 1.0, 0.5624, 1.0, 0.5621, 1.0, 0.5316, 1.0, 0.2974, 0.01478, 0.3413, 0.0281, 0.337, 0.0399, 0.2944, 0.02696, 0.2944, 0.02696, 0.337, 0.0399, 0.334, 0.04711, 0.2928, 0.03462, 0.5, 1.0, 0.5312, 1.0, 0.5311, 1.0, 0.5001, 1.0, 0.5001, 1.0, 0.5311, 1.0, 0.5309, 1.0, 0.5004, 1.0, 0.2506, 0.01006, 0.2962, 0.01455, 0.2944, 0.02696, 0.25, 0.02259, 0.25, 0.02259, 0.2944, 0.02696, 0.2928, 0.03462, 0.25, 0.0304, 0.4687, 1.0, 0.5, 1.0, 0.4999, 1.0, 0.4689, 1.0, 0.4689, 1.0, 0.4999, 1.0, 0.4996, 1.0, 0.4691, 1.0, 0.2038, 0.01455, 0.2494, 0.01006, 0.25, 0.02259, 0.2056, 0.02696, 0.2056, 0.02696, 0.25, 0.02259, 0.25, 0.0304, 0.2072, 0.03462, 0.4375, 1.0, 0.4688, 1.0, 0.4686, 1.0, 0.4376, 1.0, 0.4376, 1.0, 0.4686, 1.0, 0.4684, 1.0, 0.4379, 1.0, 0.1587, 0.0281, 0.2026, 0.01478, 0.2056, 0.02696, 0.163, 0.0399, 0.163, 0.0399, 0.2056, 0.02696, 0.2072, 0.03462, 0.166, 0.04711, 0.4062, 1.0, 0.4375, 1.0, 0.4374, 1.0, 0.4064, 1.0, 0.4064, 1.0, 0.4374, 1.0, 0.4371, 1.0, 0.4066, 1.0, 0.1172, 0.05017, 0.1576, 0.02854, 0.163, 0.0399, 0.1237, 0.06092, 0.1237, 0.06092, 0.163, 0.0399, 0.166, 0.04711, 0.128, 0.06741, 0.375, 1.0, 0.4062, 1.0, 0.4061, 1.0, 0.3751, 1.0, 0.3751, 1.0, 0.4061, 1.0, 0.4059, 1.0, 0.3754, 1.0, 0.08075, 0.07992, 0.1162, 0.05082, 0.1237, 0.06092, 0.0892, 0.0892, 0.0892, 0.0892, 0.1237, 0.06092, 0.128, 0.06741, 0.09472, 0.09472, 0.3438, 1.0, 0.375, 1.0, 0.3749, 1.0, 0.3439, 1.0, 0.3439, 1.0, 0.3749, 1.0, 0.3746, 1.0, 0.3441, 1.0, 0.05082, 0.1162, 0.07992, 0.08075, 0.0892, 0.0892, 0.06092, 0.1237, 0.06092, 0.1237, 0.0892, 0.0892, 0.09472, 0.09472, 0.06741, 0.128, 0.3125, 1.0, 0.3438, 1.0, 0.3436, 1.0, 0.3126, 1.0, 0.3126, 1.0, 0.3436, 1.0, 0.3434, 1.0, 0.3129, 1.0, 0.02854, 0.1576, 0.05017, 0.1172, 0.06092, 0.1237, 0.0399, 0.163, 0.0399, 0.163, 0.06092, 0.1237, 0.06741, 0.128, 0.04711, 0.166, 0.2812, 1.0, 0.3125, 1.0, 0.3124, 1.0, 0.2814, 1.0, 0.2814, 1.0, 0.3124, 1.0, 0.3121, 1.0, 0.2816, 1.0, 0.01478, 0.2026, 0.0281, 0.1587, 0.0399, 0.163, 0.02696, 0.2056, 0.02696, 0.2056, 0.0399, 0.163, 0.04711, 0.166, 0.03462, 0.2072, 0.25, 1.0, 0.2812, 1.0, 0.2811, 1.0, 0.2501, 1.0, 0.2501, 1.0, 0.2811, 1.0, 0.2809, 1.0, 0.2504, 1.0, 0.01006, 0.2494, 0.01455, 0.2038, 0.02696, 0.2056, 0.02259, 0.25, 0.02259, 0.25, 0.02696, 0.2056, 0.03462, 0.2072, 0.0304, 0.25, 0.2187, 1.0, 0.25, 1.0, 0.2499, 1.0, 0.2189, 1.0, 0.2189, 1.0, 0.2499, 1.0, 0.2496, 1.0, 0.2191, 1.0, 0.01455, 0.2962, 0.01006, 0.2506, 0.02259, 0.25, 0.02696, 0.2944, 0.02696, 0.2944, 0.02259, 0.25, 0.0304, 0.25, 0.03462, 0.2928, 0.1875, 1.0, 0.2188, 1.0, 0.2186, 1.0, 0.1876, 1.0, 0.1876, 1.0, 0.2186, 1.0, 0.2184, 1.0, 0.1879, 1.0, 0.0281, 0.3413, 0.01478, 0.2974, 0.02696, 0.2944, 0.0399, 0.337, 0.0399, 0.337, 0.02696, 0.2944, 0.03462, 0.2928, 0.04711, 0.334, 0.1562, 1.0, 0.1875, 1.0, 0.1874, 1.0, 0.1564, 1.0, 0.1564, 1.0, 0.1874, 1.0, 0.1871, 1.0, 0.1566, 1.0, 0.05017, 0.3828, 0.02854, 0.3424, 0.0399, 0.337, 0.06092, 0.3763, 0.06092, 0.3763, 0.0399, 0.337, 0.04711, 0.334, 0.06741, 0.372, 0.125, 1.0, 0.1562, 1.0, 0.1561, 1.0, 0.1251, 1.0, 0.1251, 1.0, 0.1561, 1.0, 0.1559, 1.0, 0.1254, 1.0, 0.07992, 0.4193, 0.05082, 0.3838, 0.06092, 0.3763, 0.0892, 0.4108, 0.0892, 0.4108, 0.06092, 0.3763, 0.06741, 0.372, 0.09472, 0.4053, 0.09375, 1.0, 0.125, 1.0, 0.1249, 1.0, 0.09385, 1.0, 0.09385, 1.0, 0.1249, 1.0, 0.1246, 1.0, 0.09414, 1.0, 0.1162, 0.4492, 0.08075, 0.4201, 0.0892, 0.4108, 0.1237, 0.4391, 0.1237, 0.4391, 0.0892, 0.4108, 0.09472, 0.4053, 0.128, 0.4326, 0.0625, 1.0, 0.09375, 1.0, 0.09365, 1.0, 0.0626, 1.0, 0.0626, 1.0, 0.09365, 1.0, 0.09336, 1.0, 0.06289, 1.0, 0.1576, 0.4715, 0.1172, 0.4498, 0.1237, 0.4391, 0.163, 0.4601, 0.163, 0.4601, 0.1237, 0.4391, 0.128, 0.4326, 0.166, 0.4529, 0.03125, 1.0, 0.0625, 1.0, 0.0624, 1.0, 0.03135, 1.0, 0.03135, 1.0, 0.0624, 1.0, 0.06211, 1.0, 0.03164, 1.0, 0.2026, 0.4852, 0.1587, 0.4719, 0.163, 0.4601, 0.2056, 0.473, 0.2056, 0.473, 0.163, 0.4601, 0.166, 0.4529, 0.2072, 0.4654, 0.0, 1.0, 0.03125, 1.0, 0.03115, 1.0, 0.0001011, 1.0, 0.0001011, 1.0, 0.03115, 1.0, 0.03086, 1.0, 0.0003889, 1.0, 0.2494, 0.4899, 0.2038, 0.4854, 0.2056, 0.473, 0.25, 0.4774, 0.25, 0.4774, 0.2056, 0.473, 0.2072, 0.4654, 0.25, 0.4696, 0.9688, 1.0, 1.0, 1.0, 1.0, 1.0, 0.9688, 1.0, 0.2123, 0.4394, 0.25, 0.4431, 0.25, 0.4508, 0.2108, 0.4469, 0.3239, 0.4284, 0.3573, 0.4105, 0.3615, 0.4169, 0.3268, 0.4355, 0.3573, 0.4105, 0.3865, 0.3865, 0.392, 0.392, 0.3615, 0.4169, 0.3865, 0.3865, 0.4105, 0.3573, 0.4169, 0.3615, 0.392, 0.392, 0.4105, 0.3573, 0.4284, 0.3239, 0.4355, 0.3268, 0.4169, 0.3615, 0.4284, 0.3239, 0.4394, 0.2877, 0.4469, 0.2892, 0.4355, 0.3268, 0.4394, 0.2877, 0.4431, 0.25, 0.4508, 0.25, 0.4469, 0.2892, 0.4431, 0.25, 0.4394, 0.2123, 0.4469, 0.2108, 0.4508, 0.25, 0.4394, 0.2123, 0.4284, 0.1761, 0.4355, 0.1732, 0.4469, 0.2108, 0.4284, 0.1761, 0.4105, 0.1427, 0.4169, 0.1385, 0.4355, 0.1732, 0.4105, 0.1427, 0.3865, 0.1135, 0.392, 0.108, 0.4169, 0.1385, 0.3865, 0.1135, 0.3573, 0.08946, 0.3615, 0.08307, 0.392, 0.108, 0.3573, 0.08946, 0.3239, 0.07162, 0.3268, 0.06452, 0.3615, 0.08307, 0.3239, 0.07162, 0.2877, 0.06063, 0.2892, 0.05309, 0.3268, 0.06452, 0.2877, 0.06063, 0.25, 0.05692, 0.25, 0.04924, 0.2892, 0.05309, 0.25, 0.05692, 0.2123, 0.06063, 0.2108, 0.05309, 0.25, 0.04924, 0.2123, 0.06063, 0.1761, 0.07162, 0.1732, 0.06452, 0.2108, 0.05309, 0.1761, 0.07162, 0.1427, 0.08946, 0.1385, 0.08307, 0.1732, 0.06452, 0.1427, 0.08946, 0.1135, 0.1135, 0.108, 0.108, 0.1385, 0.08307, 0.1135, 0.1135, 0.08946, 0.1427, 0.08307, 0.1385, 0.108, 0.108, 0.08946, 0.1427, 0.07162, 0.1761, 0.06452, 0.1732, 0.08307, 0.1385, 0.07162, 0.1761, 0.06063, 0.2123, 0.05309, 0.2108, 0.06452, 0.1732, 0.06063, 0.2123, 0.05692, 0.25, 0.04924, 0.25, 0.05309, 0.2108, 0.05692, 0.25, 0.06063, 0.2877, 0.05309, 0.2892, 0.04924, 0.25, 0.06063, 0.2877, 0.07162, 0.3239, 0.06452, 0.3268, 0.05309, 0.2892, 0.07162, 0.3239, 0.08946, 0.3573, 0.08307, 0.3615, 0.06452, 0.3268, 0.08946, 0.3573, 0.1135, 0.3865, 0.108, 0.392, 0.08307, 0.3615, 0.1135, 0.3865, 0.1427, 0.4105, 0.1385, 0.4169, 0.108, 0.392, 0.1427, 0.4105, 0.1761, 0.4284, 0.1732, 0.4355, 0.1385, 0.4169, 0.1761, 0.4284, 0.2123, 0.4394, 0.2108, 0.4469, 0.1732, 0.4355, 0.2877, 0.4394, 0.3239, 0.4284, 0.3268, 0.4355, 0.2892, 0.4469, 0.25, 0.4623, 0.2914, 0.4583, 0.2928, 0.4654, 0.25, 0.4696, 0.2914, 0.4583, 0.3313, 0.4462, 0.334, 0.4529, 0.2928, 0.4654, 0.3313, 0.4462, 0.368, 0.4266, 0.372, 0.4326, 0.334, 0.4529, 0.368, 0.4266, 0.4001, 0.4001, 0.4053, 0.4053, 0.372, 0.4326, 0.4001, 0.4001, 0.4266, 0.368, 0.4326, 0.372, 0.4053, 0.4053, 0.4266, 0.368, 0.4462, 0.3313, 0.4529, 0.334, 0.4326, 0.372, 0.4462, 0.3313, 0.4583, 0.2914, 0.4654, 0.2928, 0.4529, 0.334, 0.4583, 0.2914, 0.4623, 0.25, 0.4696, 0.25, 0.4654, 0.2928, 0.4623, 0.25, 0.4583, 0.2086, 0.4654, 0.2072, 0.4696, 0.25, 0.4583, 0.2086, 0.4462, 0.1687, 0.4529, 0.166, 0.4654, 0.2072, 0.4462, 0.1687, 0.4266, 0.132, 0.4326, 0.128, 0.4529, 0.166, 0.4266, 0.132, 0.4001, 0.09986, 0.4053, 0.09472, 0.4326, 0.128, 0.4001, 0.09986, 0.368, 0.07345, 0.372, 0.06741, 0.4053, 0.09472, 0.368, 0.07345, 0.3313, 0.05383, 0.334, 0.04711, 0.372, 0.06741, 0.3313, 0.05383, 0.2914, 0.04174, 0.2928, 0.03462, 0.334, 0.04711, 0.2914, 0.04174, 0.25, 0.03766, 0.25, 0.0304, 0.2928, 0.03462, 0.25, 0.03766, 0.2086, 0.04174, 0.2072, 0.03462, 0.25, 0.0304, 0.2086, 0.04174, 0.1687, 0.05383, 0.166, 0.04711, 0.2072, 0.03462, 0.1687, 0.05383, 0.132, 0.07345, 0.128, 0.06741, 0.166, 0.04711, 0.132, 0.07345, 0.09986, 0.09986, 0.09472, 0.09472, 0.128, 0.06741, 0.09986, 0.09986, 0.07345, 0.132, 0.06741, 0.128, 0.09472, 0.09472, 0.07345, 0.132, 0.05383, 0.1687, 0.04711, 0.166, 0.06741, 0.128, 0.05383, 0.1687, 0.04174, 0.2086, 0.03462, 0.2072, 0.04711, 0.166, 0.04174, 0.2086, 0.03766, 0.25, 0.0304, 0.25, 0.03462, 0.2072, 0.03766, 0.25, 0.04174, 0.2914, 0.03462, 0.2928, 0.0304, 0.25, 0.04174, 0.2914, 0.05383, 0.3313, 0.04711, 0.334, 0.03462, 0.2928, 0.05383, 0.3313, 0.07345, 0.368, 0.06741, 0.372, 0.04711, 0.334, 0.07345, 0.368, 0.09986, 0.4001, 0.09472, 0.4053, 0.06741, 0.372, 0.09986, 0.4001, 0.132, 0.4266, 0.128, 0.4326, 0.09472, 0.4053, 0.132, 0.4266, 0.1687, 0.4462, 0.166, 0.4529, 0.128, 0.4326, 0.1687, 0.4462, 0.2086, 0.4583, 0.2072, 0.4654, 0.166, 0.4529, 0.2086, 0.4583, 0.25, 0.4623, 0.25, 0.4696, 0.2072, 0.4654, 0.2407, 0.2965, 0.25, 0.2974, 0.25, 0.3121, 0.2379, 0.3109, 0.2155, 0.3017, 0.2262, 0.3074, 0.2063, 0.3556, 0.1761, 0.4284, 0.1427, 0.4105, 0.1865, 0.345, 0.2318, 0.2938, 0.2407, 0.2965, 0.2379, 0.3109, 0.2262, 0.3074, 0.2061, 0.2939, 0.2155, 0.3017, 0.1865, 0.345, 0.1427, 0.4105, 0.1135, 0.3865, 0.1692, 0.3308, 0.2236, 0.2894, 0.2318, 0.2938, 0.2262, 0.3074, 0.2155, 0.3017, 0.1983, 0.2845, 0.2061, 0.2939, 0.1692, 0.3308, 0.1135, 0.3865, 0.08946, 0.3573, 0.155, 0.3135, 0.2165, 0.2835, 0.2236, 0.2894, 0.2155, 0.3017, 0.2061, 0.2939, 0.1926, 0.2738, 0.1983, 0.2845, 0.155, 0.3135, 0.08946, 0.3573, 0.07162, 0.3239, 0.1444, 0.2937, 0.2106, 0.2764, 0.2165, 0.2835, 0.2061, 0.2939, 0.1983, 0.2845, 0.1891, 0.2621, 0.1926, 0.2738, 0.1444, 0.2937, 0.07162, 0.3239, 0.06063, 0.2877, 0.1379, 0.2723, 0.2062, 0.2682, 0.2106, 0.2764, 0.1983, 0.2845, 0.1926, 0.2738, 0.1879, 0.25, 0.1891, 0.2621, 0.1379, 0.2723, 0.06063, 0.2877, 0.05692, 0.25, 0.1357, 0.25, 0.2035, 0.2593, 0.2062, 0.2682, 0.1926, 0.2738, 0.1891, 0.2621, 0.1891, 0.2379, 0.1879, 0.25, 0.1357, 0.25, 0.05692, 0.25, 0.06063, 0.2123, 0.1379, 0.2277, 0.2026, 0.25, 0.2035, 0.2593, 0.1891, 0.2621, 0.1879, 0.25, 0.1926, 0.2262, 0.1891, 0.2379, 0.1379, 0.2277, 0.06063, 0.2123, 0.07162, 0.1761, 0.1444, 0.2063, 0.2035, 0.2407, 0.2026, 0.25, 0.1879, 0.25, 0.1891, 0.2379, 0.1983, 0.2155, 0.1926, 0.2262, 0.1444, 0.2063, 0.07162, 0.1761, 0.08946, 0.1427, 0.155, 0.1865, 0.2062, 0.2318, 0.2035, 0.2407, 0.1891, 0.2379, 0.1926, 0.2262, 0.2061, 0.2061, 0.1983, 0.2155, 0.155, 0.1865, 0.08946, 0.1427, 0.1135, 0.1135, 0.1692, 0.1692, 0.2106, 0.2236, 0.2062, 0.2318, 0.1926, 0.2262, 0.1983, 0.2155, 0.2155, 0.1983, 0.2061, 0.2061, 0.1692, 0.1692, 0.1135, 0.1135, 0.1427, 0.08946, 0.1865, 0.155, 0.2165, 0.2165, 0.2106, 0.2236, 0.1983, 0.2155, 0.2061, 0.2061, 0.2262, 0.1926, 0.2155, 0.1983, 0.1865, 0.155, 0.1427, 0.08946, 0.1761, 0.07162, 0.2063, 0.1444, 0.2236, 0.2106, 0.2165, 0.2165, 0.2061, 0.2061, 0.2155, 0.1983, 0.2379, 0.1891, 0.2262, 0.1926, 0.2063, 0.1444, 0.1761, 0.07162, 0.2123, 0.06063, 0.2277, 0.1379, 0.2318, 0.2062, 0.2236, 0.2106, 0.2155, 0.1983, 0.2262, 0.1926, 0.2738, 0.1926, 0.2621, 0.1891, 0.2723, 0.1379, 0.2877, 0.06063, 0.3239, 0.07162, 0.2937, 0.1444, 0.2407, 0.2035, 0.2318, 0.2062, 0.2262, 0.1926, 0.2379, 0.1891, 0.2845, 0.1983, 0.2738, 0.1926, 0.2937, 0.1444, 0.3239, 0.07162, 0.3573, 0.08946, 0.3135, 0.155, 0.25, 0.2026, 0.2407, 0.2035, 0.2379, 0.1891, 0.25, 0.1879, 0.2621, 0.1891, 0.25, 0.1879, 0.25, 0.1357, 0.25, 0.05692, 0.2877, 0.06063, 0.2723, 0.1379, 0.2593, 0.2035, 0.25, 0.2026, 0.25, 0.1879, 0.2621, 0.1891, 0.2379, 0.3109, 0.25, 0.3121, 0.25, 0.3643, 0.25, 0.4431, 0.2123, 0.4394, 0.2277, 0.3621, 0.2682, 0.2062, 0.2593, 0.2035, 0.2621, 0.1891, 0.2738, 0.1926, 0.2939, 0.2061, 0.2845, 0.1983, 0.3135, 0.155, 0.3573, 0.08946, 0.3865, 0.1135, 0.3308, 0.1692, 0.2764, 0.2106, 0.2682, 0.2062, 0.2738, 0.1926, 0.2845, 0.1983, 0.3017, 0.2155, 0.2939, 0.2061, 0.3308, 0.1692, 0.3865, 0.1135, 0.4105, 0.1427, 0.345, 0.1865, 0.2835, 0.2165, 0.2764, 0.2106, 0.2845, 0.1983, 0.2939, 0.2061, 0.3074, 0.2262, 0.3017, 0.2155, 0.345, 0.1865, 0.4105, 0.1427, 0.4284, 0.1761, 0.3556, 0.2063, 0.2894, 0.2236, 0.2835, 0.2165, 0.2939, 0.2061, 0.3017, 0.2155, 0.3109, 0.2379, 0.3074, 0.2262, 0.3556, 0.2063, 0.4284, 0.1761, 0.4394, 0.2123, 0.3621, 0.2277, 0.2938, 0.2318, 0.2894, 0.2236, 0.3017, 0.2155, 0.3074, 0.2262, 0.3121, 0.25, 0.3109, 0.2379, 0.3621, 0.2277, 0.4394, 0.2123, 0.4431, 0.25, 0.3643, 0.25, 0.2965, 0.2407, 0.2938, 0.2318, 0.3074, 0.2262, 0.3109, 0.2379, 0.3109, 0.2621, 0.3121, 0.25, 0.3643, 0.25, 0.4431, 0.25, 0.4394, 0.2877, 0.3621, 0.2723, 0.2974, 0.25, 0.2965, 0.2407, 0.3109, 0.2379, 0.3121, 0.25, 0.3074, 0.2738, 0.3109, 0.2621, 0.3621, 0.2723, 0.4394, 0.2877, 0.4284, 0.3239, 0.3556, 0.2937, 0.2965, 0.2593, 0.2974, 0.25, 0.3121, 0.25, 0.3109, 0.2621, 0.3017, 0.2845, 0.3074, 0.2738, 0.3556, 0.2937, 0.4284, 0.3239, 0.4105, 0.3573, 0.345, 0.3135, 0.2938, 0.2682, 0.2965, 0.2593, 0.3109, 0.2621, 0.3074, 0.2738, 0.2939, 0.2939, 0.3017, 0.2845, 0.345, 0.3135, 0.4105, 0.3573, 0.3865, 0.3865, 0.3308, 0.3308, 0.2894, 0.2764, 0.2938, 0.2682, 0.3074, 0.2738, 0.3017, 0.2845, 0.2845, 0.3017, 0.2939, 0.2939, 0.3308, 0.3308, 0.3865, 0.3865, 0.3573, 0.4105, 0.3135, 0.345, 0.2835, 0.2835, 0.2894, 0.2764, 0.3017, 0.2845, 0.2939, 0.2939, 0.2738, 0.3074, 0.2845, 0.3017, 0.3135, 0.345, 0.3573, 0.4105, 0.3239, 0.4284, 0.2937, 0.3556, 0.2764, 0.2894, 0.2835, 0.2835, 0.2939, 0.2939, 0.2845, 0.3017, 0.2621, 0.3109, 0.2738, 0.3074, 0.2937, 0.3556, 0.3239, 0.4284, 0.2877, 0.4394, 0.2723, 0.3621, 0.2682, 0.2938, 0.2764, 0.2894, 0.2845, 0.3017, 0.2738, 0.3074, 0.25, 0.3121, 0.2621, 0.3109, 0.2723, 0.3621, 0.2877, 0.4394, 0.25, 0.4431, 0.25, 0.3643, 0.2593, 0.2965, 0.2682, 0.2938, 0.2738, 0.3074, 0.2621, 0.3109, 0.2262, 0.3074, 0.2379, 0.3109, 0.2277, 0.3621, 0.2123, 0.4394, 0.1761, 0.4284, 0.2063, 0.3556, 0.25, 0.2974, 0.2593, 0.2965, 0.2621, 0.3109, 0.25, 0.3121, 0.2577, 0.2889, 0.25, 0.2896, 0.2423, 0.2889, 0.2348, 0.2866, 0.228, 0.2829, 0.222, 0.278, 0.2171, 0.272, 0.2134, 0.2652, 0.2111, 0.2577, 0.2104, 0.25, 0.2111, 0.2423, 0.2134, 0.2348, 0.2171, 0.228, 0.222, 0.222, 0.228, 0.2171, 0.2348, 0.2134, 0.2423, 0.2111, 0.25, 0.2104, 0.2577, 0.2111, 0.2652, 0.2134, 0.272, 0.2171, 0.278, 0.222, 0.2829, 0.228, 0.2866, 0.2348, 0.2889, 0.2423, 0.2896, 0.25, 0.2889, 0.2577, 0.2866, 0.2652, 0.2829, 0.272, 0.278, 0.278, 0.272, 0.2829, 0.2652, 0.2866, 0.2965, 0.2407, 0.2974, 0.25, 0.2974, 0.25, 0.2965, 0.2407, 0.2035, 0.2407, 0.2062, 0.2318, 0.2062, 0.2318, 0.2035, 0.2407, 0.2938, 0.2318, 0.2965, 0.2407, 0.2965, 0.2407, 0.2938, 0.2318, 0.2026, 0.25, 0.2035, 0.2407, 0.2035, 0.2407, 0.2026, 0.25, 0.2894, 0.2236, 0.2938, 0.2318, 0.2938, 0.2318, 0.2894, 0.2236, 0.2035, 0.2593, 0.2026, 0.25, 0.2026, 0.25, 0.2035, 0.2593, 0.2835, 0.2165, 0.2894, 0.2236, 0.2894, 0.2236, 0.2835, 0.2165, 0.2062, 0.2682, 0.2035, 0.2593, 0.2035, 0.2593, 0.2062, 0.2682, 0.2764, 0.2106, 0.2835, 0.2165, 0.2835, 0.2165, 0.2764, 0.2106, 0.2106, 0.2764, 0.2062, 0.2682, 0.2062, 0.2682, 0.2106, 0.2764, 0.2682, 0.2062, 0.2764, 0.2106, 0.2764, 0.2106, 0.2682, 0.2062, 0.2593, 0.2965, 0.25, 0.2974, 0.25, 0.2974, 0.2593, 0.2965, 0.2165, 0.2835, 0.2106, 0.2764, 0.2106, 0.2764, 0.2165, 0.2835, 0.2593, 0.2035, 0.2682, 0.2062, 0.2682, 0.2062, 0.2593, 0.2035, 0.2682, 0.2938, 0.2593, 0.2965, 0.2593, 0.2965, 0.2682, 0.2938, 0.2236, 0.2894, 0.2165, 0.2835, 0.2165, 0.2835, 0.2236, 0.2894, 0.25, 0.2026, 0.2593, 0.2035, 0.2593, 0.2035, 0.25, 0.2026, 0.2764, 0.2894, 0.2682, 0.2938, 0.2682, 0.2938, 0.2764, 0.2894, 0.2318, 0.2938, 0.2236, 0.2894, 0.2236, 0.2894, 0.2318, 0.2938, 0.2407, 0.2035, 0.25, 0.2026, 0.25, 0.2026, 0.2407, 0.2035, 0.2835, 0.2835, 0.2764, 0.2894, 0.2764, 0.2894, 0.2835, 0.2835, 0.2407, 0.2965, 0.2318, 0.2938, 0.2318, 0.2938, 0.2407, 0.2965, 0.2318, 0.2062, 0.2407, 0.2035, 0.2407, 0.2035, 0.2318, 0.2062, 0.2894, 0.2764, 0.2835, 0.2835, 0.2835, 0.2835, 0.2894, 0.2764, 0.25, 0.2974, 0.2407, 0.2965, 0.2407, 0.2965, 0.25, 0.2974, 0.2236, 0.2106, 0.2318, 0.2062, 0.2318, 0.2062, 0.2236, 0.2106, 0.2938, 0.2682, 0.2894, 0.2764, 0.2894, 0.2764, 0.2938, 0.2682, 0.2165, 0.2165, 0.2236, 0.2106, 0.2236, 0.2106, 0.2165, 0.2165, 0.2965, 0.2593, 0.2938, 0.2682, 0.2938, 0.2682, 0.2965, 0.2593, 0.2106, 0.2236, 0.2165, 0.2165, 0.2165, 0.2165, 0.2106, 0.2236, 0.2974, 0.25, 0.2965, 0.2593, 0.2965, 0.2593, 0.2974, 0.25, 0.25, 0.4508, 0.2892, 0.4469, 0.2894, 0.4483, 0.25, 0.4521, 0.25, 0.4521, 0.2894, 0.4483, 0.2898, 0.45, 0.25, 0.4539, 0.25, 0.4539, 0.2898, 0.45, 0.2907, 0.4547, 0.25, 0.4587, 0.25, 0.4587, 0.2907, 0.4547, 0.2914, 0.4583, 0.25, 0.4623, 0.2892, 0.4469, 0.3268, 0.4355, 0.3274, 0.4367, 0.2894, 0.4483, 0.2894, 0.4483, 0.3274, 0.4367, 0.328, 0.4384, 0.2898, 0.45, 0.2898, 0.45, 0.328, 0.4384, 0.3299, 0.4428, 0.2907, 0.4547, 0.2907, 0.4547, 0.3299, 0.4428, 0.3313, 0.4462, 0.2914, 0.4583, 0.3268, 0.4355, 0.3615, 0.4169, 0.3623, 0.4181, 0.3274, 0.4367, 0.3274, 0.4367, 0.3623, 0.4181, 0.3633, 0.4195, 0.328, 0.4384, 0.328, 0.4384, 0.3633, 0.4195, 0.3659, 0.4235, 0.3299, 0.4428, 0.3299, 0.4428, 0.3659, 0.4235, 0.368, 0.4266, 0.3313, 0.4462, 0.3615, 0.4169, 0.392, 0.392, 0.3929, 0.3929, 0.3623, 0.4181, 0.3623, 0.4181, 0.3929, 0.3929, 0.3942, 0.3942, 0.3633, 0.4195, 0.3633, 0.4195, 0.3942, 0.3942, 0.3976, 0.3976, 0.3659, 0.4235, 0.3659, 0.4235, 0.3976, 0.3976, 0.4001, 0.4001, 0.368, 0.4266, 0.392, 0.392, 0.4169, 0.3615, 0.4181, 0.3623, 0.3929, 0.3929, 0.3929, 0.3929, 0.4181, 0.3623, 0.4195, 0.3633, 0.3942, 0.3942, 0.3942, 0.3942, 0.4195, 0.3633, 0.4235, 0.3659, 0.3976, 0.3976, 0.3976, 0.3976, 0.4235, 0.3659, 0.4266, 0.368, 0.4001, 0.4001, 0.4169, 0.3615, 0.4355, 0.3268, 0.4367, 0.3274, 0.4181, 0.3623, 0.4181, 0.3623, 0.4367, 0.3274, 0.4384, 0.328, 0.4195, 0.3633, 0.4195, 0.3633, 0.4384, 0.328, 0.4428, 0.3299, 0.4235, 0.3659, 0.4235, 0.3659, 0.4428, 0.3299, 0.4462, 0.3313, 0.4266, 0.368, 0.4355, 0.3268, 0.4469, 0.2892, 0.4483, 0.2894, 0.4367, 0.3274, 0.4367, 0.3274, 0.4483, 0.2894, 0.45, 0.2898, 0.4384, 0.328, 0.4384, 0.328, 0.45, 0.2898, 0.4547, 0.2907, 0.4428, 0.3299, 0.4428, 0.3299, 0.4547, 0.2907, 0.4583, 0.2914, 0.4462, 0.3313, 0.4469, 0.2892, 0.4508, 0.25, 0.4521, 0.25, 0.4483, 0.2894, 0.4483, 0.2894, 0.4521, 0.25, 0.4539, 0.25, 0.45, 0.2898, 0.45, 0.2898, 0.4539, 0.25, 0.4587, 0.25, 0.4547, 0.2907, 0.4547, 0.2907, 0.4587, 0.25, 0.4623, 0.25, 0.4583, 0.2914, 0.4508, 0.25, 0.4469, 0.2108, 0.4483, 0.2106, 0.4521, 0.25, 0.4521, 0.25, 0.4483, 0.2106, 0.45, 0.2102, 0.4539, 0.25, 0.4539, 0.25, 0.45, 0.2102, 0.4547, 0.2093, 0.4587, 0.25, 0.4587, 0.25, 0.4547, 0.2093, 0.4583, 0.2086, 0.4623, 0.25, 0.4469, 0.2108, 0.4355, 0.1732, 0.4367, 0.1726, 0.4483, 0.2106, 0.4483, 0.2106, 0.4367, 0.1726, 0.4384, 0.172, 0.45, 0.2102, 0.45, 0.2102, 0.4384, 0.172, 0.4428, 0.1701, 0.4547, 0.2093, 0.4547, 0.2093, 0.4428, 0.1701, 0.4462, 0.1687, 0.4583, 0.2086, 0.4355, 0.1732, 0.4169, 0.1385, 0.4181, 0.1377, 0.4367, 0.1726, 0.4367, 0.1726, 0.4181, 0.1377, 0.4195, 0.1367, 0.4384, 0.172, 0.4384, 0.172, 0.4195, 0.1367, 0.4235, 0.1341, 0.4428, 0.1701, 0.4428, 0.1701, 0.4235, 0.1341, 0.4266, 0.132, 0.4462, 0.1687, 0.4169, 0.1385, 0.392, 0.108, 0.3929, 0.1071, 0.4181, 0.1377, 0.4181, 0.1377, 0.3929, 0.1071, 0.3942, 0.1058, 0.4195, 0.1367, 0.4195, 0.1367, 0.3942, 0.1058, 0.3976, 0.1024, 0.4235, 0.1341, 0.4235, 0.1341, 0.3976, 0.1024, 0.4001, 0.09986, 0.4266, 0.132, 0.392, 0.108, 0.3615, 0.08307, 0.3623, 0.08193, 0.3929, 0.1071, 0.3929, 0.1071, 0.3623, 0.08193, 0.3633, 0.08045, 0.3942, 0.1058, 0.3942, 0.1058, 0.3633, 0.08045, 0.3659, 0.07648, 0.3976, 0.1024, 0.3976, 0.1024, 0.3659, 0.07648, 0.368, 0.07345, 0.4001, 0.09986, 0.3615, 0.08307, 0.3268, 0.06452, 0.3274, 0.06325, 0.3623, 0.08193, 0.3623, 0.08193, 0.3274, 0.06325, 0.328, 0.06161, 0.3633, 0.08045, 0.3633, 0.08045, 0.328, 0.06161, 0.3299, 0.0572, 0.3659, 0.07648, 0.3659, 0.07648, 0.3299, 0.0572, 0.3313, 0.05383, 0.368, 0.07345, 0.3268, 0.06452, 0.2892, 0.05309, 0.2894, 0.05175, 0.3274, 0.06325, 0.3274, 0.06325, 0.2894, 0.05175, 0.2898, 0.05, 0.328, 0.06161, 0.328, 0.06161, 0.2898, 0.05, 0.2907, 0.04532, 0.3299, 0.0572, 0.3299, 0.0572, 0.2907, 0.04532, 0.2914, 0.04174, 0.3313, 0.05383, 0.2892, 0.05309, 0.25, 0.04924, 0.25, 0.04787, 0.2894, 0.05175, 0.2894, 0.05175, 0.25, 0.04787, 0.25, 0.04608, 0.2898, 0.05, 0.2898, 0.05, 0.25, 0.04608, 0.25, 0.04131, 0.2907, 0.04532, 0.2907, 0.04532, 0.25, 0.04131, 0.25, 0.03766, 0.2914, 0.04174, 0.25, 0.04924, 0.2108, 0.05309, 0.2106, 0.05175, 0.25, 0.04787, 0.25, 0.04787, 0.2106, 0.05175, 0.2102, 0.05, 0.25, 0.04608, 0.25, 0.04608, 0.2102, 0.05, 0.2093, 0.04532, 0.25, 0.04131, 0.25, 0.04131, 0.2093, 0.04532, 0.2086, 0.04174, 0.25, 0.03766, 0.2108, 0.05309, 0.1732, 0.06452, 0.1726, 0.06325, 0.2106, 0.05175, 0.2106, 0.05175, 0.1726, 0.06325, 0.172, 0.06161, 0.2102, 0.05, 0.2102, 0.05, 0.172, 0.06161, 0.1701, 0.0572, 0.2093, 0.04532, 0.2093, 0.04532, 0.1701, 0.0572, 0.1687, 0.05383, 0.2086, 0.04174, 0.1732, 0.06452, 0.1385, 0.08307, 0.1377, 0.08193, 0.1726, 0.06325, 0.1726, 0.06325, 0.1377, 0.08193, 0.1367, 0.08045, 0.172, 0.06161, 0.172, 0.06161, 0.1367, 0.08045, 0.1341, 0.07648, 0.1701, 0.0572, 0.1701, 0.0572, 0.1341, 0.07648, 0.132, 0.07345, 0.1687, 0.05383, 0.1385, 0.08307, 0.108, 0.108, 0.1071, 0.1071, 0.1377, 0.08193, 0.1377, 0.08193, 0.1071, 0.1071, 0.1058, 0.1058, 0.1367, 0.08045, 0.1367, 0.08045, 0.1058, 0.1058, 0.1024, 0.1024, 0.1341, 0.07648, 0.1341, 0.07648, 0.1024, 0.1024, 0.09986, 0.09986, 0.132, 0.07345, 0.108, 0.108, 0.08307, 0.1385, 0.08193, 0.1377, 0.1071, 0.1071, 0.1071, 0.1071, 0.08193, 0.1377, 0.08045, 0.1367, 0.1058, 0.1058, 0.1058, 0.1058, 0.08045, 0.1367, 0.07648, 0.1341, 0.1024, 0.1024, 0.1024, 0.1024, 0.07648, 0.1341, 0.07345, 0.132, 0.09986, 0.09986, 0.08307, 0.1385, 0.06452, 0.1732, 0.06325, 0.1726, 0.08193, 0.1377, 0.08193, 0.1377, 0.06325, 0.1726, 0.06161, 0.172, 0.08045, 0.1367, 0.08045, 0.1367, 0.06161, 0.172, 0.0572, 0.1701, 0.07648, 0.1341, 0.07648, 0.1341, 0.0572, 0.1701, 0.05383, 0.1687, 0.07345, 0.132, 0.06452, 0.1732, 0.05309, 0.2108, 0.05175, 0.2106, 0.06325, 0.1726, 0.06325, 0.1726, 0.05175, 0.2106, 0.05, 0.2102, 0.06161, 0.172, 0.06161, 0.172, 0.05, 0.2102, 0.04532, 0.2093, 0.0572, 0.1701, 0.0572, 0.1701, 0.04532, 0.2093, 0.04174, 0.2086, 0.05383, 0.1687, 0.05309, 0.2108, 0.04924, 0.25, 0.04787, 0.25, 0.05175, 0.2106, 0.05175, 0.2106, 0.04787, 0.25, 0.04608, 0.25, 0.05, 0.2102, 0.05, 0.2102, 0.04608, 0.25, 0.04131, 0.25, 0.04532, 0.2093, 0.04532, 0.2093, 0.04131, 0.25, 0.03766, 0.25, 0.04174, 0.2086, 0.04924, 0.25, 0.05309, 0.2892, 0.05175, 0.2894, 0.04787, 0.25, 0.04787, 0.25, 0.05175, 0.2894, 0.05, 0.2898, 0.04608, 0.25, 0.04608, 0.25, 0.05, 0.2898, 0.04532, 0.2907, 0.04131, 0.25, 0.04131, 0.25, 0.04532, 0.2907, 0.04174, 0.2914, 0.03766, 0.25, 0.05309, 0.2892, 0.06452, 0.3268, 0.06325, 0.3274, 0.05175, 0.2894, 0.05175, 0.2894, 0.06325, 0.3274, 0.06161, 0.328, 0.05, 0.2898, 0.05, 0.2898, 0.06161, 0.328, 0.0572, 0.3299, 0.04532, 0.2907, 0.04532, 0.2907, 0.0572, 0.3299, 0.05383, 0.3313, 0.04174, 0.2914, 0.06452, 0.3268, 0.08307, 0.3615, 0.08193, 0.3623, 0.06325, 0.3274, 0.06325, 0.3274, 0.08193, 0.3623, 0.08045, 0.3633, 0.06161, 0.328, 0.06161, 0.328, 0.08045, 0.3633, 0.07648, 0.3659, 0.0572, 0.3299, 0.0572, 0.3299, 0.07648, 0.3659, 0.07345, 0.368, 0.05383, 0.3313, 0.08307, 0.3615, 0.108, 0.392, 0.1071, 0.3929, 0.08193, 0.3623, 0.08193, 0.3623, 0.1071, 0.3929, 0.1058, 0.3942, 0.08045, 0.3633, 0.08045, 0.3633, 0.1058, 0.3942, 0.1024, 0.3976, 0.07648, 0.3659, 0.07648, 0.3659, 0.1024, 0.3976, 0.09986, 0.4001, 0.07345, 0.368, 0.108, 0.392, 0.1385, 0.4169, 0.1377, 0.4181, 0.1071, 0.3929, 0.1071, 0.3929, 0.1377, 0.4181, 0.1367, 0.4195, 0.1058, 0.3942, 0.1058, 0.3942, 0.1367, 0.4195, 0.1341, 0.4235, 0.1024, 0.3976, 0.1024, 0.3976, 0.1341, 0.4235, 0.132, 0.4266, 0.09986, 0.4001, 0.1385, 0.4169, 0.1732, 0.4355, 0.1726, 0.4367, 0.1377, 0.4181, 0.1377, 0.4181, 0.1726, 0.4367, 0.172, 0.4384, 0.1367, 0.4195, 0.1367, 0.4195, 0.172, 0.4384, 0.1701, 0.4428, 0.1341, 0.4235, 0.1341, 0.4235, 0.1701, 0.4428, 0.1687, 0.4462, 0.132, 0.4266, 0.1732, 0.4355, 0.2108, 0.4469, 0.2106, 0.4483, 0.1726, 0.4367, 0.1726, 0.4367, 0.2106, 0.4483, 0.2102, 0.45, 0.172, 0.4384, 0.172, 0.4384, 0.2102, 0.45, 0.2093, 0.4547, 0.1701, 0.4428, 0.1701, 0.4428, 0.2093, 0.4547, 0.2086, 0.4583, 0.1687, 0.4462, 0.2108, 0.4469, 0.25, 0.4508, 0.25, 0.4521, 0.2106, 0.4483, 0.2106, 0.4483, 0.25, 0.4521, 0.25, 0.4539, 0.2102, 0.45, 0.2102, 0.45, 0.25, 0.4539, 0.25, 0.4587, 0.2093, 0.4547, 0.2093, 0.4547, 0.25, 0.4587, 0.25, 0.4623, 0.2086, 0.4583, 0.25, 0.4431, 0.2877, 0.4394, 0.2892, 0.4469, 0.25, 0.4508, 0.25, 0.2896, 0.2577, 0.2889, 0.2593, 0.2965, 0.25, 0.2974, 0.2577, 0.2889, 0.2652, 0.2866, 0.2682, 0.2938, 0.2593, 0.2965, 0.2652, 0.2866, 0.272, 0.2829, 0.2764, 0.2894, 0.2682, 0.2938, 0.272, 0.2829, 0.278, 0.278, 0.2835, 0.2835, 0.2764, 0.2894, 0.278, 0.278, 0.2829, 0.272, 0.2894, 0.2764, 0.2835, 0.2835, 0.2829, 0.272, 0.2866, 0.2652, 0.2938, 0.2682, 0.2894, 0.2764, 0.2866, 0.2652, 0.2889, 0.2577, 0.2965, 0.2593, 0.2938, 0.2682, 0.2889, 0.2577, 0.2896, 0.25, 0.2974, 0.25, 0.2965, 0.2593, 0.2896, 0.25, 0.2889, 0.2423, 0.2965, 0.2407, 0.2974, 0.25, 0.2889, 0.2423, 0.2866, 0.2348, 0.2938, 0.2318, 0.2965, 0.2407, 0.2866, 0.2348, 0.2829, 0.228, 0.2894, 0.2236, 0.2938, 0.2318, 0.2829, 0.228, 0.278, 0.222, 0.2835, 0.2165, 0.2894, 0.2236, 0.278, 0.222, 0.272, 0.2171, 0.2764, 0.2106, 0.2835, 0.2165, 0.272, 0.2171, 0.2652, 0.2134, 0.2682, 0.2062, 0.2764, 0.2106, 0.2652, 0.2134, 0.2577, 0.2111, 0.2593, 0.2035, 0.2682, 0.2062, 0.2577, 0.2111, 0.25, 0.2104, 0.25, 0.2026, 0.2593, 0.2035, 0.25, 0.2104, 0.2423, 0.2111, 0.2407, 0.2035, 0.25, 0.2026, 0.2423, 0.2111, 0.2348, 0.2134, 0.2318, 0.2062, 0.2407, 0.2035, 0.2348, 0.2134, 0.228, 0.2171, 0.2236, 0.2106, 0.2318, 0.2062, 0.228, 0.2171, 0.222, 0.222, 0.2165, 0.2165, 0.2236, 0.2106, 0.222, 0.222, 0.2171, 0.228, 0.2106, 0.2236, 0.2165, 0.2165, 0.2171, 0.228, 0.2134, 0.2348, 0.2062, 0.2318, 0.2106, 0.2236, 0.2134, 0.2348, 0.2111, 0.2423, 0.2035, 0.2407, 0.2062, 0.2318, 0.2111, 0.2423, 0.2104, 0.25, 0.2026, 0.25, 0.2035, 0.2407, 0.2104, 0.25, 0.2111, 0.2577, 0.2035, 0.2593, 0.2026, 0.25, 0.2111, 0.2577, 0.2134, 0.2652, 0.2062, 0.2682, 0.2035, 0.2593, 0.2134, 0.2652, 0.2171, 0.272, 0.2106, 0.2764, 0.2062, 0.2682, 0.2171, 0.272, 0.222, 0.278, 0.2165, 0.2835, 0.2106, 0.2764, 0.222, 0.278, 0.228, 0.2829, 0.2236, 0.2894, 0.2165, 0.2835, 0.228, 0.2829, 0.2348, 0.2866, 0.2318, 0.2938, 0.2236, 0.2894, 0.2348, 0.2866, 0.2423, 0.2889, 0.2407, 0.2965, 0.2318, 0.2938, 0.2423, 0.2889, 0.25, 0.2896, 0.25, 0.2974, 0.2407, 0.2965, 0.25, 0.1879, 0.2379, 0.1891, 0.2277, 0.1379, 0.2123, 0.06063, 0.25, 0.05692, 0.25, 0.1357])
me_v_lec.materials.append(mat_material)
me_v_lec.use_remesh_fix_poles = True
me_v_lec.use_remesh_preserve_attributes = False
me_v_lec.update()
me_cube = bpy.data.meshes.new('Cube')
me_cube.from_pydata([(-0.8544, -0.8544, -1.0), (-0.8544, -1.0, -0.8544), (-1.0, -0.8544, -0.8544), (-0.8544, -0.9271, -0.9805), (-0.9271, -0.8544, -0.9805), (-0.924, -0.924, -0.9617), (-0.9271, -0.9805, -0.8544), (-0.8544, -0.9805, -0.9271), (-0.924, -0.9617, -0.924), (-0.9805, -0.8544, -0.9271), (-0.9805, -0.9271, -0.8544), (-0.9617, -0.924, -0.924), (-0.8544, -1.0, 0.8544), (-0.8544, -0.8544, 1.0), (-1.0, -0.8544, 0.8544), (-0.8544, -0.9805, 0.9271), (-0.9271, -0.9805, 0.8544), (-0.924, -0.9617, 0.924), (-0.9271, -0.8544, 0.9805), (-0.8544, -0.9271, 0.9805), (-0.924, -0.924, 0.9617), (-0.9805, -0.9271, 0.8544), (-0.9805, -0.8544, 0.9271), (-0.9617, -0.924, 0.924), (-0.8544, 0.8544, -1.0), (-1.0, 0.8544, -0.8544), (-0.8544, 1.0, -0.8544), (-0.9271, 0.8544, -0.9805), (-0.8544, 0.9271, -0.9805), (-0.924, 0.924, -0.9617), (-0.9805, 0.9271, -0.8544), (-0.9805, 0.8544, -0.9271), (-0.9617, 0.924, -0.924), (-0.8544, 0.9805, -0.9271), (-0.9271, 0.9805, -0.8544), (-0.924, 0.9617, -0.924), (-0.8544, 0.8544, 1.0), (-0.8544, 1.0, 0.8544), (-1.0, 0.8544, 0.8544), (-0.8544, 0.9271, 0.9805), (-0.9271, 0.8544, 0.9805), (-0.924, 0.924, 0.9617), (-0.9271, 0.9805, 0.8544), (-0.8544, 0.9805, 0.9271), (-0.924, 0.9617, 0.924), (-0.9805, 0.8544, 0.9271), (-0.9805, 0.9271, 0.8544), (-0.9617, 0.924, 0.924), (0.8544, -0.8544, -1.0), (1.0, -0.8544, -0.8544), (0.8544, -1.0, -0.8544), (0.9271, -0.8544, -0.9805), (0.8544, -0.9271, -0.9805), (0.924, -0.924, -0.9617), (0.9805, -0.9271, -0.8544), (0.9805, -0.8544, -0.9271), (0.9617, -0.924, -0.924), (0.8544, -0.9805, -0.9271), (0.9271, -0.9805, -0.8544), (0.924, -0.9617, -0.924), (0.8544, -0.8544, 1.0), (0.8544, -1.0, 0.8544), (1.0, -0.8544, 0.8544), (0.8544, -0.9271, 0.9805), (0.9271, -0.8544, 0.9805), (0.924, -0.924, 0.9617), (0.9271, -0.9805, 0.8544), (0.8544, -0.9805, 0.9271), (0.924, -0.9617, 0.924), (0.9805, -0.8544, 0.9271), (0.9805, -0.9271, 0.8544), (0.9617, -0.924, 0.924), (0.8544, 0.8544, -1.0), (0.8544, 1.0, -0.8544), (1.0, 0.8544, -0.8544), (0.8544, 0.9271, -0.9805), (0.9271, 0.8544, -0.9805), (0.924, 0.924, -0.9617), (0.9271, 0.9805, -0.8544), (0.8544, 0.9805, -0.9271), (0.924, 0.9617, -0.924), (0.9805, 0.8544, -0.9271), (0.9805, 0.9271, -0.8544), (0.9617, 0.924, -0.924), (0.8544, 0.8544, 1.0), (1.0, 0.8544, 0.8544), (0.8544, 1.0, 0.8544), (0.9271, 0.8544, 0.9805), (0.8544, 0.9271, 0.9805), (0.924, 0.924, 0.9617), (0.9805, 0.9271, 0.8544), (0.9805, 0.8544, 0.9271), (0.9617, 0.924, 0.924), (0.8544, 0.9805, 0.9271), (0.9271, 0.9805, 0.8544), (0.924, 0.9617, 0.924)], [], [(50, 61, 12, 1), (74, 85, 62, 49), (84, 36, 13, 60), (2, 14, 38, 25), (26, 37, 86, 73), (0, 3, 5, 4), (3, 7, 8, 5), (1, 6, 8, 7), (6, 10, 11, 8), (2, 9, 11, 10), (9, 4, 5, 11), (5, 8, 11), (12, 15, 17, 16), (15, 19, 20, 17), (13, 18, 20, 19), (18, 22, 23, 20), (14, 21, 23, 22), (21, 16, 17, 23), (17, 20, 23), (24, 27, 29, 28), (27, 31, 32, 29), (25, 30, 32, 31), (30, 34, 35, 32), (26, 33, 35, 34), (33, 28, 29, 35), (29, 32, 35), (36, 39, 41, 40), (39, 43, 44, 41), (37, 42, 44, 43), (42, 46, 47, 44), (38, 45, 47, 46), (45, 40, 41, 47), (41, 44, 47), (48, 51, 53, 52), (51, 55, 56, 53), (49, 54, 56, 55), (54, 58, 59, 56), (50, 57, 59, 58), (57, 52, 53, 59), (53, 56, 59), (60, 63, 65, 64), (63, 67, 68, 65), (61, 66, 68, 67), (66, 70, 71, 68), (62, 69, 71, 70), (69, 64, 65, 71), (65, 68, 71), (72, 75, 77, 76), (75, 79, 80, 77), (73, 78, 80, 79), (78, 82, 83, 80), (74, 81, 83, 82), (81, 76, 77, 83), (77, 80, 83), (84, 87, 89, 88), (87, 91, 92, 89), (85, 90, 92, 91), (90, 94, 95, 92), (86, 93, 95, 94), (93, 88, 89, 95), (89, 92, 95), (24, 0, 4, 27), (27, 4, 9, 31), (31, 9, 2, 25), (1, 12, 16, 6), (6, 16, 21, 10), (10, 21, 14, 2), (13, 36, 40, 18), (18, 40, 45, 22), (22, 45, 38, 14), (37, 26, 34, 42), (42, 34, 30, 46), (46, 30, 25, 38), (72, 24, 28, 75), (75, 28, 33, 79), (79, 33, 26, 73), (36, 84, 88, 39), (39, 88, 93, 43), (43, 93, 86, 37), (85, 74, 82, 90), (90, 82, 78, 94), (94, 78, 73, 86), (48, 72, 76, 51), (51, 76, 81, 55), (55, 81, 74, 49), (84, 60, 64, 87), (87, 64, 69, 91), (91, 69, 62, 85), (61, 50, 58, 66), (66, 58, 54, 70), (70, 54, 49, 62), (0, 48, 52, 3), (3, 52, 57, 7), (7, 57, 50, 1), (60, 13, 19, 63), (63, 19, 15, 67), (67, 15, 12, 61), (24, 72, 48, 0)])
_uv = me_cube.uv_layers.new(name='UVMap')
_uv.uv.foreach_set('vector', [0.3932, 0.7682, 0.6068, 0.7682, 0.6068, 0.9818, 0.3932, 0.9818, 0.3932, 0.5182, 0.6068, 0.5182, 0.6068, 0.7318, 0.3932, 0.7318, 0.6432, 0.5182, 0.8568, 0.5182, 0.8568, 0.7318, 0.6432, 0.7318, 0.3932, 0.0182, 0.6068, 0.0182, 0.6068, 0.2318, 0.3932, 0.2318, 0.3932, 0.2682, 0.6068, 0.2682, 0.6068, 0.4818, 0.3932, 0.4818, 0.1432, 0.7318, 0.1432, 0.7409, 0.1345, 0.7405, 0.1341, 0.7318, 0.1432, 0.7409, 0.1432, 0.75, 0.1345, 0.75, 0.1345, 0.7405, 0.3932, 0.9818, 0.3932, 1.0, 0.375, 0.9905, 0.375, 0.9818, 0.3932, 0.0, 0.3932, 0.009112, 0.375, 0.009497, 0.375, 0.0, 0.3932, 0.0182, 0.375, 0.0182, 0.375, 0.009497, 0.3932, 0.009112, 0.125, 0.7318, 0.1341, 0.7318, 0.1345, 0.7405, 0.125, 0.7405, 0.1345, 0.7405, 0.1345, 0.75, 0.125, 0.7405, 0.6068, 0.9818, 0.6159, 0.9818, 0.6155, 1.0, 0.6068, 1.0, 0.6159, 0.9818, 0.625, 0.9818, 0.625, 1.0, 0.6155, 1.0, 0.8568, 0.7318, 0.875, 0.7318, 0.875, 0.7405, 0.8568, 0.75, 0.625, 0.0182, 0.6159, 0.0182, 0.6155, 0.009497, 0.625, 0.009497, 0.6068, 0.0182, 0.6068, 0.009112, 0.6155, 0.009497, 0.6159, 0.0182, 0.6068, 0.009112, 0.6068, 0.0, 0.6155, 0.0, 0.6155, 0.009497, 0.6155, 0.0, 0.625, 0.009497, 0.6155, 0.009497, 0.1432, 0.5182, 0.1341, 0.5182, 0.1345, 0.5095, 0.1432, 0.5091, 0.1341, 0.5182, 0.125, 0.5182, 0.125, 0.5095, 0.1345, 0.5095, 0.3932, 0.2318, 0.3932, 0.2409, 0.375, 0.2405, 0.375, 0.2318, 0.3932, 0.2409, 0.3932, 0.2591, 0.375, 0.2595, 0.375, 0.2405, 0.3932, 0.2682, 0.375, 0.2682, 0.375, 0.2595, 0.3932, 0.2591, 0.1432, 0.5, 0.1432, 0.5091, 0.1345, 0.5095, 0.1345, 0.5, 0.1345, 0.5095, 0.125, 0.5095, 0.1345, 0.5, 0.8568, 0.5182, 0.8568, 0.5, 0.875, 0.5095, 0.875, 0.5182, 0.625, 0.2682, 0.6159, 0.2682, 0.6155, 0.2595, 0.625, 0.25, 0.6068, 0.2682, 0.6068, 0.2591, 0.6155, 0.2595, 0.6159, 0.2682, 0.6068, 0.2591, 0.6068, 0.2409, 0.6155, 0.2405, 0.6155, 0.2595, 0.6068, 0.2318, 0.6159, 0.2318, 0.6155, 0.2405, 0.6068, 0.2409, 0.6159, 0.2318, 0.625, 0.2318, 0.625, 0.2405, 0.6155, 0.2405, 0.625, 0.2405, 0.6155, 0.2452, 0.6155, 0.2405, 0.3568, 0.7318, 0.3659, 0.7318, 0.3655, 0.7405, 0.3568, 0.7409, 0.3659, 0.7318, 0.3841, 0.7318, 0.3845, 0.7405, 0.3655, 0.7405, 0.3932, 0.7318, 0.3932, 0.7409, 0.3845, 0.7405, 0.3841, 0.7318, 0.3932, 0.7409, 0.3932, 0.7591, 0.375, 0.7595, 0.3845, 0.7405, 0.3932, 0.7682, 0.375, 0.7682, 0.375, 0.7595, 0.3932, 0.7591, 0.3568, 0.75, 0.3568, 0.7409, 0.3655, 0.7405, 0.3655, 0.75, 0.3655, 0.7405, 0.3702, 0.7405, 0.3655, 0.75, 0.6432, 0.7318, 0.6432, 0.75, 0.6345, 0.75, 0.6341, 0.7318, 0.625, 0.7682, 0.6159, 0.7682, 0.6155, 0.7595, 0.625, 0.7595, 0.6068, 0.7682, 0.6068, 0.7591, 0.6155, 0.7595, 0.6159, 0.7682, 0.6068, 0.7591, 0.6068, 0.7409, 0.6155, 0.7405, 0.6155, 0.7595, 0.6068, 0.7318, 0.6159, 0.7318, 0.6155, 0.7405, 0.6068, 0.7409, 0.6159, 0.7318, 0.6341, 0.7318, 0.6345, 0.75, 0.6155, 0.7405, 0.625, 0.7595, 0.6155, 0.7595, 0.6155, 0.7548, 0.3568, 0.5182, 0.3568, 0.5091, 0.3655, 0.5095, 0.3659, 0.5182, 0.3568, 0.5091, 0.3568, 0.5, 0.3655, 0.5, 0.3655, 0.5095, 0.3932, 0.4818, 0.3932, 0.4909, 0.375, 0.4905, 0.375, 0.4818, 0.3932, 0.4909, 0.3932, 0.5091, 0.3845, 0.5095, 0.375, 0.4905, 0.3932, 0.5182, 0.3841, 0.5182, 0.3845, 0.5095, 0.3932, 0.5091, 0.3841, 0.5182, 0.3659, 0.5182, 0.3655, 0.5095, 0.3845, 0.5095, 0.3655, 0.5095, 0.3655, 0.5, 0.3702, 0.5095, 0.6432, 0.5182, 0.6341, 0.5182, 0.6345, 0.5, 0.6432, 0.5, 0.6341, 0.5182, 0.6159, 0.5182, 0.6155, 0.5095, 0.6345, 0.5, 0.6068, 0.5182, 0.6068, 0.5091, 0.6155, 0.5095, 0.6159, 0.5182, 0.6068, 0.5091, 0.6068, 0.4909, 0.6155, 0.4905, 0.6155, 0.5095, 0.6068, 0.4818, 0.6159, 0.4818, 0.6155, 0.4905, 0.6068, 0.4909, 0.6159, 0.4818, 0.625, 0.4818, 0.625, 0.4905, 0.6155, 0.4905, 0.625, 0.4905, 0.6155, 0.4952, 0.6155, 0.4905, 0.1432, 0.5182, 0.1432, 0.7318, 0.1341, 0.7318, 0.1341, 0.5182, 0.1341, 0.5182, 0.1341, 0.7318, 0.125, 0.7318, 0.125, 0.5182, 0.375, 0.2318, 0.375, 0.0182, 0.3932, 0.0182, 0.3932, 0.2318, 0.3932, 0.9818, 0.6068, 0.9818, 0.6068, 1.0, 0.3932, 1.0, 0.3932, 0.0, 0.6068, 0.0, 0.6068, 0.009112, 0.3932, 0.009112, 0.3932, 0.009112, 0.6068, 0.009112, 0.6068, 0.0182, 0.3932, 0.0182, 0.8568, 0.7318, 0.8568, 0.5182, 0.875, 0.5182, 0.875, 0.7318, 0.625, 0.0182, 0.625, 0.2318, 0.6159, 0.2318, 0.6159, 0.0182, 0.6159, 0.0182, 0.6159, 0.2318, 0.6068, 0.2318, 0.6068, 0.0182, 0.6068, 0.2682, 0.3932, 0.2682, 0.3932, 0.2591, 0.6068, 0.2591, 0.6068, 0.2591, 0.3932, 0.2591, 0.3932, 0.2409, 0.6068, 0.2409, 0.6068, 0.2409, 0.3932, 0.2409, 0.3932, 0.2318, 0.6068, 0.2318, 0.3568, 0.5182, 0.1432, 0.5182, 0.1432, 0.5091, 0.3568, 0.5091, 0.3568, 0.5091, 0.1432, 0.5091, 0.1432, 0.5, 0.3568, 0.5, 0.375, 0.4818, 0.375, 0.2682, 0.3932, 0.2682, 0.3932, 0.4818, 0.8568, 0.5182, 0.6432, 0.5182, 0.6432, 0.5, 0.8568, 0.5, 0.625, 0.2682, 0.625, 0.4818, 0.6159, 0.4818, 0.6159, 0.2682, 0.6159, 0.2682, 0.6159, 0.4818, 0.6068, 0.4818, 0.6068, 0.2682, 0.6068, 0.5182, 0.3932, 0.5182, 0.3932, 0.5091, 0.6068, 0.5091, 0.6068, 0.5091, 0.3932, 0.5091, 0.3932, 0.4909, 0.6068, 0.4909, 0.6068, 0.4909, 0.3932, 0.4909, 0.3932, 0.4818, 0.6068, 0.4818, 0.3568, 0.7318, 0.3568, 0.5182, 0.3659, 0.5182, 0.3659, 0.7318, 0.3659, 0.7318, 0.3659, 0.5182, 0.3841, 0.5182, 0.3841, 0.7318, 0.3841, 0.7318, 0.3841, 0.5182, 0.3932, 0.5182, 0.3932, 0.7318, 0.6432, 0.5182, 0.6432, 0.7318, 0.6341, 0.7318, 0.6341, 0.5182, 0.6341, 0.5182, 0.6341, 0.7318, 0.6159, 0.7318, 0.6159, 0.5182, 0.6159, 0.5182, 0.6159, 0.7318, 0.6068, 0.7318, 0.6068, 0.5182, 0.6068, 0.7682, 0.3932, 0.7682, 0.3932, 0.7591, 0.6068, 0.7591, 0.6068, 0.7591, 0.3932, 0.7591, 0.3932, 0.7409, 0.6068, 0.7409, 0.6068, 0.7409, 0.3932, 0.7409, 0.3932, 0.7318, 0.6068, 0.7318, 0.1432, 0.7318, 0.3568, 0.7318, 0.3568, 0.7409, 0.1432, 0.7409, 0.1432, 0.7409, 0.3568, 0.7409, 0.3568, 0.75, 0.1432, 0.75, 0.375, 0.9818, 0.375, 0.7682, 0.3932, 0.7682, 0.3932, 0.9818, 0.6432, 0.7318, 0.8568, 0.7318, 0.8568, 0.75, 0.6432, 0.75, 0.625, 0.7682, 0.625, 0.9818, 0.6159, 0.9818, 0.6159, 0.7682, 0.6159, 0.7682, 0.6159, 0.9818, 0.6068, 0.9818, 0.6068, 0.7682, 0.1432, 0.5182, 0.3568, 0.5182, 0.3568, 0.7318, 0.1432, 0.7318])
me_cube.materials.append(mat_material_001)
me_cube.update()

# ---- objects
ob_flashlight = bpy.data.objects.new('flashlight', me_v_lec)
ob_cube = bpy.data.objects.new('Cube', me_cube)

# ---- transforms, parenting, visibility, modifiers, constraints
ob_flashlight.location = (-0.001504, 0.5956, 0.3577)
ob_flashlight.rotation_euler = (-1.568, -0.01497, 0.00295)
ob_flashlight.scale = (0.2833, 0.2833, 0.1089)
_m = ob_flashlight.modifiers.new('Auto Smooth', 'NODES')
_m.node_group = ng_auto_smooth
_gi = [s.identifier for s in ng_auto_smooth.interface.items_tree if s.item_type == 'SOCKET' and s.in_out == 'INPUT']
_m[_gi[1]] = 0.5027  # Angle
ob_cube.location = (-0.0005385, 0.1508, -0.00172)
ob_cube.scale = (0.6271, 0.3528, 1.0)

# ---- collection membership
col_collection.objects.link(ob_flashlight)
col_collection.objects.link(ob_cube)

# ---- scene / render settings (as saved in the file)
scene.frame_start = 1; scene.frame_end = 250; scene.frame_set(1)
scene.render.engine = 'BLENDER_EEVEE_NEXT'
scene.cycles.use_denoising = False
scene.cycles.samples = 128
scene.cycles.sampling_pattern = 'TABULATED_SOBOL'
scene.cycles.use_adaptive_sampling = False
scene.cycles.use_light_tree = False
scene.view_settings.view_transform = 'Filmic'
bpy.context.view_layer.update()

# ---- added for rendering (the .blend has no active camera and no usable light): camera, sun
cam_auto = bpy.data.cameras.new('AutoCamera')
cam_auto.lens = 50.0
cam_auto.sensor_width = 36.0
cam_auto.clip_end = 1000.0
ob_auto_camera = bpy.data.objects.new('AutoCamera', cam_auto)
scene.collection.objects.link(ob_auto_camera)
ob_auto_camera.location = (2.35579, -2.55179, 1.88334)
ob_auto_camera.rotation_euler = (1.09748, -7.21219e-08, 0.694738)
scene.camera = ob_auto_camera
light_auto_sun = bpy.data.lights.new('AutoSun', 'SUN')
light_auto_sun.energy = 3.0
light_auto_sun.angle = 0.0523599
ob_auto_sun = bpy.data.objects.new('AutoSun', light_auto_sun)
scene.collection.objects.link(ob_auto_sun)
ob_auto_sun.rotation_euler = (0.872665, 0.174533, 0.523599)
bpy.context.view_layer.update()
